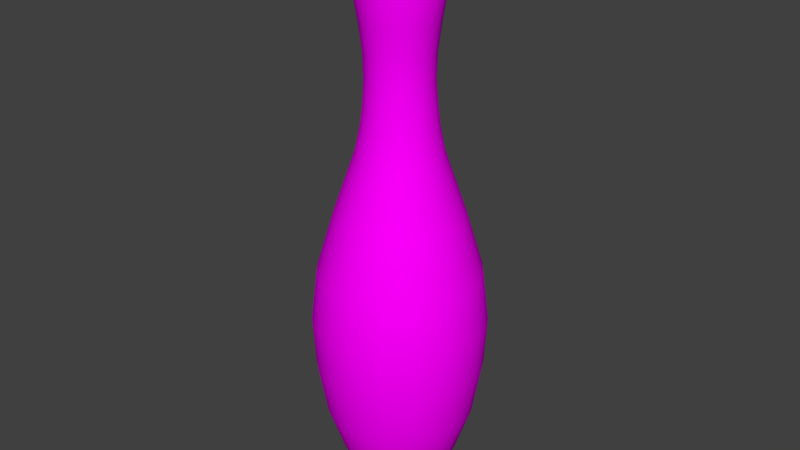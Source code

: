 # Source: Bowling_pin.blend  (saved by Blender 2.79.0; exported with 4.5.12 LTS)
import bpy
from mathutils import Matrix  # noqa: F401  (used for matrix-valued properties, if any)

bpy.ops.wm.read_factory_settings(use_empty=True)
scene = bpy.context.scene
scene.name = 'Scene'

# ---- collections
col_collection_1 = bpy.data.collections.new('Collection 1'); scene.collection.children.link(col_collection_1)

# ---- images (referenced by path relative to the original .blend; pixels are not part of the script)
import os
ASSET_DIR = os.environ.get("B2B_ASSET_DIR", "")  # directory of the original .blend (textures are referenced by path, not embedded)
HERE = os.path.dirname(os.path.abspath(__file__))  # packed textures are extracted next to this script under _unpacked/

def load_image(name, relpath, width, height, colorspace="sRGB"):
    """Load a texture the original file referenced (path relative to the .blend, or extracted next to this script)."""
    p = next((c for c in (os.path.join(HERE, relpath), os.path.join(ASSET_DIR, relpath)) if relpath and os.path.exists(c)), "")
    if p:
        img = bpy.data.images.load(p, check_existing=True)
        img.name = name
    else:  # same state as the original file: an image datablock whose file is absent (Cycles renders it pink)
        img = bpy.data.images.new(name, width, height)
        img.source = "FILE"
        img.filepath = "//" + (relpath or name)
    img.colorspace_settings.name = colorspace
    return img
img_pin_jpg = load_image('Pin.jpg', 'PinTexture.jpg', 1024, 1024, 'sRGB')

# ---- materials (node trees are filled in below, after node groups)
mat_material_003 = bpy.data.materials.new('Material.003')
mat_material_003.alpha_threshold = 0.0
mat_material_003.roughness = 0.5

# ---- material node trees
mat_material_003.use_nodes = True; mat_material_003.node_tree.nodes.clear()
_N = mat_material_003.node_tree.nodes; _L = mat_material_003.node_tree.links
n0 = _N.new('ShaderNodeOutputMaterial'); n0.name = 'Material Output'; n0.location = (300, 300)
n1 = _N.new('ShaderNodeBsdfDiffuse'); n1.name = 'Diffuse BSDF'; n1.location = (10, 300)
n2 = _N.new('ShaderNodeTexImage'); n2.name = 'Image Texture'; n2.location = (-180, 300)
n2.width = 140
n2.image = img_pin_jpg
_L.new(n1.outputs[0], n0.inputs[0])
_L.new(n2.outputs[0], n1.inputs[0])
n0.is_active_output = True

# ---- world
world_world = bpy.data.worlds.new('World'); scene.world = world_world
world_world.color = (0.05088, 0.05088, 0.05088)
world_world.use_sun_shadow = False
world_world.sun_shadow_jitter_overblur = 0.0
world_world.cycles.sampling_method = 'MANUAL'

# ---- meshes
me_cylinder = bpy.data.meshes.new('Cylinder')
me_cylinder.from_pydata([(1.066e-08, 0.8053, 1.886), (0.1571, 0.7898, 1.886), (0.3082, 0.744, 1.886), (0.4474, 0.6696, 1.886), (0.5694, 0.5694, 1.886), (0.6696, 0.4474, 1.886), (0.744, 0.3082, 1.886), (0.7898, 0.1571, 1.886), (0.8053, 1.17e-07, 1.886), (0.7898, -0.1571, 1.886), (0.744, -0.3082, 1.886), (0.6696, -0.4474, 1.886), (0.5694, -0.5694, 1.886), (0.4474, -0.6696, 1.886), (0.3082, -0.744, 1.886), (0.1571, -0.7898, 1.886), (-2.517e-07, -0.8053, 1.886), (-0.1571, -0.7898, 1.886), (-0.3082, -0.744, 1.886), (-0.4474, -0.6696, 1.886), (-0.5694, -0.5694, 1.886), (-0.6696, -0.4474, 1.886), (-0.744, -0.3082, 1.886), (-0.7898, -0.1571, 1.886), (-0.8053, 8.338e-07, 1.886), (-0.7898, 0.1571, 1.886), (-0.744, 0.3082, 1.886), (-0.6696, 0.4474, 1.886), (-0.5694, 0.5694, 1.886), (-0.4474, 0.6696, 1.886), (-0.3082, 0.744, 1.886), (-0.1571, 0.7898, 1.886), (1.424e-07, 0.3896, 3.504), (0.07601, 0.3821, 3.504), (0.1491, 0.36, 3.504), (0.2165, 0.324, 3.504), (0.2755, 0.2755, 3.504), (0.324, 0.2165, 3.504), (0.36, 0.1491, 3.504), (0.3821, 0.07601, 3.504), (0.3896, 2.138e-07, 3.504), (0.3821, -0.07601, 3.504), (0.36, -0.1491, 3.504), (0.324, -0.2165, 3.504), (0.2755, -0.2755, 3.504), (0.2165, -0.324, 3.504), (0.1491, -0.36, 3.504), (0.07601, -0.3821, 3.504), (1.549e-08, -0.3896, 3.504), (-0.07601, -0.3821, 3.504), (-0.1491, -0.36, 3.504), (-0.2165, -0.324, 3.504), (-0.2755, -0.2755, 3.504), (-0.324, -0.2165, 3.504), (-0.36, -0.1491, 3.504), (-0.3821, -0.07601, 3.504), (-0.3896, 5.606e-07, 3.504), (-0.3821, 0.07601, 3.504), (-0.36, 0.1491, 3.504), (-0.324, 0.2165, 3.504), (-0.2755, 0.2755, 3.504), (-0.2165, 0.324, 3.504), (-0.1491, 0.36, 3.504), (-0.07601, 0.3821, 3.504), (1.414e-07, 0.3039, 4.156), (0.05928, 0.298, 4.156), (0.1163, 0.2807, 4.156), (0.1688, 0.2526, 4.156), (0.2149, 0.2149, 4.156), (0.2526, 0.1688, 4.156), (0.2807, 0.1163, 4.156), (0.298, 0.05928, 4.156), (0.3039, 2.363e-07, 4.156), (0.298, -0.05928, 4.156), (0.2807, -0.1163, 4.156), (0.2526, -0.1688, 4.156), (0.2149, -0.2149, 4.156), (0.1688, -0.2526, 4.156), (0.1163, -0.2807, 4.156), (0.05928, -0.298, 4.156), (4.242e-08, -0.3039, 4.156), (-0.05928, -0.298, 4.156), (-0.1163, -0.2807, 4.156), (-0.1688, -0.2526, 4.156), (-0.2149, -0.2149, 4.156), (-0.2526, -0.1688, 4.156), (-0.2807, -0.1163, 4.156), (-0.298, -0.05928, 4.156), (-0.3039, 5.068e-07, 4.156), (-0.298, 0.05928, 4.156), (-0.2807, 0.1163, 4.156), (-0.2526, 0.1688, 4.156), (-0.2149, 0.2149, 4.156), (-0.1688, 0.2526, 4.156), (-0.1163, 0.2807, 4.156), (-0.05928, 0.298, 4.156), (2.781e-07, 0.3444, 4.656), (0.06718, 0.3377, 4.656), (0.1318, 0.3181, 4.656), (0.1913, 0.2863, 4.656), (0.2435, 0.2435, 4.656), (0.2863, 0.1913, 4.656), (0.3181, 0.1318, 4.656), (0.3377, 0.06718, 4.656), (0.3444, 2.264e-07, 4.656), (0.3377, -0.06718, 4.656), (0.3181, -0.1318, 4.656), (0.2863, -0.1913, 4.656), (0.2435, -0.2435, 4.656), (0.1913, -0.2863, 4.656), (0.1318, -0.3181, 4.656), (0.06718, -0.3377, 4.656), (1.659e-07, -0.3444, 4.656), (-0.06718, -0.3377, 4.656), (-0.1318, -0.3181, 4.656), (-0.1913, -0.2863, 4.656), (-0.2435, -0.2435, 4.656), (-0.2863, -0.1913, 4.656), (-0.3181, -0.1318, 4.656), (-0.3377, -0.06718, 4.656), (-0.3444, 5.329e-07, 4.656), (-0.3377, 0.06718, 4.656), (-0.3181, 0.1318, 4.656), (-0.2863, 0.1913, 4.656), (-0.2435, 0.2435, 4.656), (-0.1913, 0.2863, 4.656), (-0.1318, 0.3181, 4.656), (-0.06718, 0.3377, 4.656), (2.983e-07, 0.3933, 5.293), (0.07673, 0.3857, 5.293), (0.1505, 0.3634, 5.293), (0.2185, 0.327, 5.293), (0.2781, 0.2781, 5.293), (0.327, 0.2185, 5.293), (0.3634, 0.1505, 5.293), (0.3857, 0.07673, 5.293), (0.3933, 2.147e-07, 5.293), (0.3857, -0.07673, 5.293), (0.3634, -0.1505, 5.293), (0.327, -0.2185, 5.293), (0.2781, -0.2781, 5.293), (0.2185, -0.327, 5.293), (0.1505, -0.3634, 5.293), (0.07673, -0.3857, 5.293), (1.701e-07, -0.3933, 5.293), (-0.07673, -0.3857, 5.293), (-0.1505, -0.3634, 5.293), (-0.2185, -0.327, 5.293), (-0.2781, -0.2781, 5.293), (-0.327, -0.2185, 5.293), (-0.3634, -0.1505, 5.293), (-0.3857, -0.07673, 5.293), (-0.3933, 5.648e-07, 5.293), (-0.3857, 0.07673, 5.293), (-0.3634, 0.1505, 5.293), (-0.327, 0.2185, 5.293), (-0.2781, 0.2781, 5.293), (-0.2185, 0.327, 5.293), (-0.1505, 0.3634, 5.293), (-0.07673, 0.3857, 5.293), (0.5722, -0.1138, 2.932), (0.539, -0.2233, 2.932), (-0.2233, -0.539, 2.932), (-0.3241, -0.4851, 2.932), (-0.4851, 0.3241, 2.932), (-0.4126, 0.4126, 2.932), (0.4851, 0.3241, 2.932), (0.539, 0.2233, 2.932), (0.2233, -0.539, 2.932), (0.1138, -0.5722, 2.932), (-0.5722, -0.1138, 2.932), (-0.5834, 6.867e-07, 2.932), (0.1138, 0.5722, 2.932), (0.2233, 0.539, 2.932), (0.4851, -0.3241, 2.932), (-0.4126, -0.4126, 2.932), (-0.3241, 0.4851, 2.932), (0.5722, 0.1138, 2.932), (-9.828e-08, -0.5834, 2.932), (-0.5722, 0.1138, 2.932), (0.3241, 0.4851, 2.932), (0.4126, -0.4126, 2.932), (-0.4851, -0.3241, 2.932), (-0.2233, 0.539, 2.932), (0.5834, 1.674e-07, 2.932), (-0.1138, -0.5722, 2.932), (-0.539, 0.2233, 2.932), (0.4126, 0.4126, 2.932), (0.3241, -0.4851, 2.932), (-0.539, -0.2233, 2.932), (-0.1138, 0.5722, 2.932), (9.183e-08, 0.5834, 2.932), (0.6907, -0.2861, 2.378), (-0.4153, -0.6216, 2.378), (-0.5286, 0.5286, 2.378), (0.6907, 0.2861, 2.378), (0.1458, -0.7332, 2.378), (-0.7476, 7.941e-07, 2.378), (0.2861, 0.6907, 2.378), (0.6216, -0.4153, 2.378), (-0.5286, -0.5286, 2.378), (-0.4153, 0.6216, 2.378), (0.7332, 0.1458, 2.378), (-1.991e-07, -0.7476, 2.378), (-0.7332, 0.1458, 2.378), (0.4153, 0.6216, 2.378), (0.5286, -0.5286, 2.378), (-0.6216, -0.4153, 2.378), (-0.2861, 0.6907, 2.378), (0.7476, 1.287e-07, 2.378), (-0.1458, -0.7332, 2.378), (-0.6907, 0.2861, 2.378), (0.5286, 0.5286, 2.378), (0.4153, -0.6216, 2.378), (-0.6907, -0.2861, 2.378), (-0.1458, 0.7332, 2.378), (0.7332, -0.1458, 2.378), (-0.2861, -0.6907, 2.378), (-0.6216, 0.4153, 2.378), (0.6216, 0.4153, 2.378), (0.2861, -0.6907, 2.378), (-0.7332, -0.1458, 2.378), (0.1458, 0.7332, 2.378), (4.454e-08, 0.7476, 2.378), (2.026e-08, 0.699, 0.9512), (0.1364, 0.6856, 0.9512), (0.2675, 0.6458, 0.9512), (0.3883, 0.5812, 0.9512), (0.4943, 0.4943, 0.9512), (0.5812, 0.3883, 0.9512), (0.6458, 0.2675, 0.9512), (0.6856, 0.1364, 0.9512), (0.699, 1.413e-07, 0.9512), (0.6856, -0.1364, 0.9512), (0.6458, -0.2675, 0.9512), (0.5812, -0.3883, 0.9512), (0.4943, -0.4943, 0.9512), (0.3883, -0.5812, 0.9512), (0.2675, -0.6458, 0.9512), (0.1364, -0.6856, 0.9512), (-2.075e-07, -0.699, 0.9512), (-0.1364, -0.6856, 0.9512), (-0.2675, -0.6458, 0.9512), (-0.3883, -0.5812, 0.9512), (-0.4943, -0.4943, 0.9512), (-0.5812, -0.3883, 0.9512), (-0.6458, -0.2675, 0.9512), (-0.6856, -0.1364, 0.9512), (-0.699, 7.635e-07, 0.9512), (-0.6856, 0.1364, 0.9512), (-0.6458, 0.2675, 0.9512), (-0.5812, 0.3883, 0.9512), (-0.4943, 0.4943, 0.9512), (-0.3883, 0.5812, 0.9512), (-0.2675, 0.6458, 0.9512), (-0.1364, 0.6856, 0.9512), (1.314e-08, 0.7782, 1.419), (0.1518, 0.7633, 1.419), (0.2978, 0.719, 1.419), (0.4323, 0.6471, 1.419), (0.5503, 0.5503, 1.419), (0.6471, 0.4323, 1.419), (0.719, 0.2978, 1.419), (0.7633, 0.1518, 1.419), (0.7782, 1.232e-07, 1.419), (0.7633, -0.1518, 1.419), (0.719, -0.2978, 1.419), (0.6471, -0.4323, 1.419), (0.5503, -0.5503, 1.419), (0.4323, -0.6471, 1.419), (0.2978, -0.719, 1.419), (0.1518, -0.7633, 1.419), (-2.404e-07, -0.7782, 1.419), (-0.1518, -0.7633, 1.419), (-0.2978, -0.719, 1.419), (-0.4323, -0.6471, 1.419), (-0.5503, -0.5503, 1.419), (-0.6471, -0.4323, 1.419), (-0.719, -0.2978, 1.419), (-0.7633, -0.1518, 1.419), (-0.7782, 8.159e-07, 1.419), (-0.7633, 0.1518, 1.419), (-0.719, 0.2978, 1.419), (-0.6471, 0.4324, 1.419), (-0.5503, 0.5503, 1.419), (-0.4323, 0.6471, 1.419), (-0.2978, 0.719, 1.419), (-0.1518, 0.7633, 1.419), (0.1058, 0.532, 0.4838), (0.2076, 0.5011, 0.4838), (0.3013, 0.451, 0.4838), (0.3835, 0.3835, 0.4838), (0.451, 0.3013, 0.4838), (0.5011, 0.2076, 0.4838), (0.532, 0.1058, 0.4838), (0.5424, 1.806e-07, 0.4838), (0.532, -0.1058, 0.4838), (0.5011, -0.2076, 0.4838), (0.451, -0.3013, 0.4838), (0.3835, -0.3835, 0.4838), (0.3013, -0.451, 0.4838), (0.2076, -0.5011, 0.4838), (0.1058, -0.532, 0.4838), (-1.454e-07, -0.5424, 0.4838), (-0.1058, -0.532, 0.4838), (-0.2076, -0.5011, 0.4838), (-0.3013, -0.451, 0.4838), (-0.3835, -0.3835, 0.4838), (-0.451, -0.3013, 0.4838), (-0.5011, -0.2076, 0.4838), (-0.532, -0.1058, 0.4838), (-0.5424, 6.634e-07, 0.4838), (-0.532, 0.1058, 0.4838), (-0.5011, 0.2076, 0.4838), (-0.451, 0.3013, 0.4838), (-0.3835, 0.3835, 0.4838), (-0.3013, 0.451, 0.4838), (-0.2076, 0.5011, 0.4838), (-0.1058, 0.532, 0.4838), (3.138e-08, 0.5424, 0.4838), (0.1814, -0.2667, 3.928), (0.126, -0.2963, 3.928), (0.003259, 0.3207, 3.928), (0.06582, 0.3145, 3.928), (-0.2634, 0.1782, 3.928), (-0.2235, 0.2268, 3.928), (0.06582, -0.3145, 3.928), (0.126, 0.2963, 3.928), (-0.1749, 0.2667, 3.928), (0.003259, -0.3207, 3.928), (0.1814, 0.2667, 3.928), (-0.1195, 0.2963, 3.928), (-0.05931, -0.3145, 3.928), (0.23, 0.2268, 3.928), (-0.05931, 0.3145, 3.928), (-0.1195, -0.2963, 3.928), (0.2699, 0.1782, 3.928), (-0.1749, -0.2667, 3.928), (0.2995, 0.1227, 3.928), (-0.2235, -0.2268, 3.928), (0.3178, 0.06257, 3.928), (-0.2634, -0.1782, 3.928), (0.324, 2.184e-07, 3.928), (-0.293, -0.1227, 3.928), (0.3178, -0.06257, 3.928), (-0.3113, -0.06257, 3.928), (0.2995, -0.1227, 3.928), (-0.3174, 5.039e-07, 3.928), (0.2699, -0.1782, 3.928), (-0.3113, 0.06257, 3.928), (0.23, -0.2268, 3.928), (-0.293, 0.1227, 3.928), (1.099e-07, -0.3115, 4.406), (-0.06077, -0.3055, 4.406), (0.1731, 0.259, 4.406), (0.2203, 0.2203, 4.406), (-0.1192, 0.2878, 4.406), (-0.06077, 0.3055, 4.406), (-0.1192, -0.2878, 4.406), (0.259, 0.1731, 4.406), (2.114e-07, 0.3115, 4.406), (-0.1731, -0.259, 4.406), (0.2878, 0.1192, 4.406), (-0.2203, -0.2203, 4.406), (0.3055, 0.06077, 4.406), (-0.259, -0.1731, 4.406), (0.3115, 2.345e-07, 4.406), (-0.2878, -0.1192, 4.406), (0.3055, -0.06077, 4.406), (-0.3055, -0.06077, 4.406), (0.2878, -0.1192, 4.406), (-0.3115, 5.118e-07, 4.406), (0.259, -0.1731, 4.406), (-0.3055, 0.06077, 4.406), (0.2203, -0.2203, 4.406), (-0.2878, 0.1192, 4.406), (0.1731, -0.259, 4.406), (-0.259, 0.1731, 4.406), (0.1192, -0.2878, 4.406), (0.06077, 0.3055, 4.406), (-0.2203, 0.2203, 4.406), (0.06077, -0.3055, 4.406), (0.1192, 0.2878, 4.406), (-0.1731, 0.259, 4.406), (-0.2223, -0.3327, 4.993), (-0.2829, -0.2829, 4.993), (0.3697, 0.1531, 4.993), (0.3925, 0.07807, 4.993), (-0.3327, -0.2223, 4.993), (0.4001, 2.115e-07, 4.993), (-0.3697, -0.1531, 4.993), (0.3925, -0.07806, 4.993), (-0.3925, -0.07806, 4.993), (0.3697, -0.1531, 4.993), (-0.4001, 5.677e-07, 4.993), (0.3327, -0.2223, 4.993), (-0.3925, 0.07807, 4.993), (0.2829, -0.2829, 4.993), (-0.3697, 0.1531, 4.993), (0.2223, -0.3327, 4.993), (-0.3327, 0.2223, 4.993), (0.1531, -0.3697, 4.993), (2.833e-07, 0.4001, 4.993), (0.07807, 0.3925, 4.993), (-0.2829, 0.2829, 4.993), (0.07807, -0.3925, 4.993), (0.1531, 0.3697, 4.993), (-0.2223, 0.3327, 4.993), (1.529e-07, -0.4001, 4.993), (0.2223, 0.3327, 4.993), (-0.1531, 0.3697, 4.993), (-0.07806, -0.3925, 4.993), (0.2829, 0.2829, 4.993), (-0.07806, 0.3925, 4.993), (-0.1531, -0.3697, 4.993), (0.3327, 0.2223, 4.993), (0.1325, -0.3154, 3.749), (0.06849, 0.3348, 3.749), (-0.2395, 0.2414, 3.749), (0.06849, -0.3348, 3.749), (0.1325, 0.3154, 3.749), (-0.1878, 0.2839, 3.749), (0.001884, -0.3414, 3.749), (0.1915, 0.2839, 3.749), (-0.1288, 0.3154, 3.749), (-0.06472, -0.3348, 3.749), (0.2433, 0.2414, 3.749), (-0.06472, 0.3348, 3.749), (-0.1288, -0.3154, 3.749), (0.2857, 0.1897, 3.749), (-0.1878, -0.2839, 3.749), (0.3173, 0.1306, 3.749), (-0.2395, -0.2414, 3.749), (0.3367, 0.0666, 3.749), (-0.282, -0.1897, 3.749), (0.3433, 2.186e-07, 3.749), (-0.3135, -0.1306, 3.749), (0.3367, -0.0666, 3.749), (-0.3329, -0.0666, 3.749), (0.3173, -0.1306, 3.749), (-0.3395, 5.225e-07, 3.749), (0.2857, -0.1897, 3.749), (-0.3329, 0.0666, 3.749), (0.2433, -0.2414, 3.749), (-0.3135, 0.1306, 3.749), (0.1915, -0.2839, 3.749), (0.001884, 0.3414, 3.749), (-0.282, 0.1897, 3.749), (3.199e-07, 0.3564, 5.386), (0.06953, 0.3496, 5.386), (0.1364, 0.3293, 5.386), (0.198, 0.2963, 5.386), (0.252, 0.252, 5.386), (0.2963, 0.198, 5.386), (0.3293, 0.1364, 5.386), (0.3496, 0.06953, 5.386), (0.3564, 2.234e-07, 5.386), (0.3496, -0.06953, 5.386), (0.3293, -0.1364, 5.386), (0.2963, -0.198, 5.386), (0.252, -0.252, 5.386), (0.198, -0.2963, 5.386), (0.1364, -0.3293, 5.386), (0.06953, -0.3496, 5.386), (2.037e-07, -0.3564, 5.386), (-0.06953, -0.3496, 5.386), (-0.1364, -0.3293, 5.386), (-0.198, -0.2963, 5.386), (-0.252, -0.252, 5.386), (-0.2963, -0.198, 5.386), (-0.3293, -0.1364, 5.386), (-0.3496, -0.06953, 5.386), (-0.3564, 5.406e-07, 5.386), (-0.3496, 0.06953, 5.386), (-0.3293, 0.1364, 5.386), (-0.2963, 0.198, 5.386), (-0.252, 0.252, 5.386), (-0.198, 0.2963, 5.386), (-0.1364, 0.3293, 5.386), (-0.06953, 0.3496, 5.386), (3.111e-07, 0.2759, 5.477), (0.05382, 0.2706, 5.477), (0.1056, 0.2549, 5.477), (0.1533, 0.2294, 5.477), (0.1951, 0.1951, 5.477), (0.2294, 0.1533, 5.477), (0.2549, 0.1056, 5.477), (0.2706, 0.05382, 5.477), (0.2759, 2.447e-07, 5.477), (0.2706, -0.05382, 5.477), (0.2549, -0.1056, 5.477), (0.2294, -0.1533, 5.477), (0.1951, -0.1951, 5.477), (0.1533, -0.2294, 5.477), (0.1056, -0.2549, 5.477), (0.05382, -0.2706, 5.477), (2.212e-07, -0.2759, 5.477), (-0.05382, -0.2706, 5.477), (-0.1056, -0.2549, 5.477), (-0.1533, -0.2294, 5.477), (-0.1951, -0.1951, 5.477), (-0.2294, -0.1533, 5.477), (-0.2549, -0.1056, 5.477), (-0.2706, -0.05382, 5.477), (-0.2759, 4.902e-07, 5.477), (-0.2706, 0.05382, 5.477), (-0.2549, 0.1056, 5.477), (-0.2294, 0.1533, 5.477), (-0.1951, 0.1951, 5.477), (-0.1533, 0.2294, 5.477), (-0.1056, 0.2549, 5.477), (-0.05382, 0.2706, 5.477), (0.000226, 0.001346, 5.58), (0.02998, 0.1507, 5.544), (3.039e-07, 0.1537, 5.544), (0.05881, 0.142, 5.544), (0.08537, 0.1278, 5.544), (0.1087, 0.1087, 5.544), (0.1278, 0.08537, 5.544), (0.142, 0.05881, 5.544), (0.1507, 0.02998, 5.544), (0.1537, 2.753e-07, 5.544), (0.1507, -0.02998, 5.544), (0.142, -0.05881, 5.544), (0.1278, -0.08537, 5.544), (0.1087, -0.1087, 5.544), (0.08537, -0.1278, 5.544), (0.05881, -0.142, 5.544), (0.02998, -0.1507, 5.544), (2.539e-07, -0.1537, 5.544), (-0.02998, -0.1507, 5.544), (-0.05881, -0.142, 5.544), (-0.08537, -0.1278, 5.544), (-0.1087, -0.1087, 5.544), (-0.1278, -0.08537, 5.544), (-0.142, -0.05881, 5.544), (-0.1507, -0.02998, 5.544), (-0.1537, 4.121e-07, 5.544), (-0.1507, 0.02998, 5.544), (-0.142, 0.05881, 5.544), (-0.1278, 0.08537, 5.544), (-0.1087, 0.1087, 5.544), (-0.08537, 0.1278, 5.544), (-0.05881, 0.142, 5.544), (-0.02998, 0.1507, 5.544), (2.557e-08, 0.1403, 0.01649), (0.02738, 0.1376, 0.01649), (0.0537, 0.1296, 0.01649), (0.07796, 0.1167, 0.01649), (0.09923, 0.09923, 0.01649), (0.1167, 0.07796, 0.01649), (0.1296, 0.0537, 0.01649), (0.1376, 0.02738, 0.01649), (0.1403, 1.659e-07, 0.01649), (0.1376, -0.02738, 0.01649), (0.1296, -0.0537, 0.01649), (0.1167, -0.07796, 0.01649), (0.09923, -0.09923, 0.01649), (0.07796, -0.1167, 0.01649), (0.0537, -0.1296, 0.01649), (0.02738, -0.1376, 0.01649), (6.907e-08, -0.1403, 0.01649), (-0.02738, -0.1376, 0.01649), (-0.0537, -0.1296, 0.01649), (-0.07796, -0.1167, 0.01649), (-0.09923, -0.09923, 0.01649), (-0.1167, -0.07796, 0.01649), (-0.1296, -0.0537, 0.01649), (-0.1376, -0.02738, 0.01649), (-0.1403, 3.472e-07, 0.01649), (-0.1376, 0.02738, 0.01649), (-0.1296, 0.0537, 0.01649), (-0.1167, 0.07796, 0.01649), (-0.09923, 0.09923, 0.01649), (-0.07796, 0.1167, 0.01649), (-0.0537, 0.1296, 0.01649), (-0.02738, 0.1376, 0.01649), (4.703e-08, 0.2912, 0.01649), (0.05682, 0.2856, 0.01649), (0.1115, 0.2691, 0.01649), (0.1618, 0.2422, 0.01649), (0.2059, 0.2059, 0.01649), (0.2422, 0.1618, 0.01649), (0.2691, 0.1115, 0.01649), (0.2856, 0.05682, 0.01649), (0.2912, 2.444e-07, 0.01649), (0.2856, -0.05682, 0.01649), (0.2691, -0.1115, 0.01649), (0.2422, -0.1618, 0.01649), (0.2059, -0.2059, 0.01649), (0.1618, -0.2422, 0.01649), (0.1115, -0.2691, 0.01649), (0.05682, -0.2856, 0.01649), (-4.787e-08, -0.2912, 0.01649), (-0.05682, -0.2856, 0.01649), (-0.1115, -0.2691, 0.01649), (-0.1618, -0.2422, 0.01649), (-0.2059, -0.2059, 0.01649), (-0.2422, -0.1618, 0.01649), (-0.2691, -0.1115, 0.01649), (-0.2856, -0.05682, 0.01649), (-0.2912, 5.037e-07, 0.01649), (-0.2856, 0.05682, 0.01649), (-0.2691, 0.1115, 0.01649), (-0.2422, 0.1618, 0.01649), (-0.2059, 0.2059, 0.01649), (-0.1618, 0.2422, 0.01649), (-0.1115, 0.2691, 0.01649), (-0.05682, 0.2856, 0.01649)], [], [(256, 0, 1, 257), (257, 1, 2, 258), (258, 2, 3, 259), (259, 3, 4, 260), (260, 4, 5, 261), (261, 5, 6, 262), (262, 6, 7, 263), (263, 7, 8, 264), (264, 8, 9, 265), (265, 9, 10, 266), (266, 10, 11, 267), (267, 11, 12, 268), (268, 12, 13, 269), (269, 13, 14, 270), (270, 14, 15, 271), (271, 15, 16, 272), (272, 16, 17, 273), (273, 17, 18, 274), (274, 18, 19, 275), (275, 19, 20, 276), (276, 20, 21, 277), (277, 21, 22, 278), (278, 22, 23, 279), (279, 23, 24, 280), (280, 24, 25, 281), (281, 25, 26, 282), (282, 26, 27, 283), (283, 27, 28, 284), (284, 28, 29, 285), (285, 29, 30, 286), (161, 160, 41, 42), (286, 30, 31, 287), (287, 31, 0, 256), (321, 320, 77, 78), (163, 162, 50, 51), (165, 164, 59, 60), (167, 166, 37, 38), (169, 168, 46, 47), (171, 170, 55, 56), (173, 172, 33, 34), (174, 161, 42, 43), (175, 163, 51, 52), (176, 165, 60, 61), (177, 167, 38, 39), (178, 169, 47, 48), (179, 171, 56, 57), (180, 173, 34, 35), (181, 174, 43, 44), (182, 175, 52, 53), (183, 176, 61, 62), (184, 177, 39, 40), (185, 178, 48, 49), (186, 179, 57, 58), (187, 180, 35, 36), (188, 181, 44, 45), (189, 182, 53, 54), (190, 183, 62, 63), (160, 184, 40, 41), (162, 185, 49, 50), (164, 186, 58, 59), (166, 187, 36, 37), (168, 188, 45, 46), (170, 189, 54, 55), (172, 191, 32, 33), (191, 190, 63, 32), (353, 352, 112, 113), (323, 322, 64, 65), (325, 324, 91, 92), (326, 321, 78, 79), (327, 323, 65, 66), (328, 325, 92, 93), (329, 326, 79, 80), (330, 327, 66, 67), (331, 328, 93, 94), (332, 329, 80, 81), (333, 330, 67, 68), (334, 331, 94, 95), (335, 332, 81, 82), (336, 333, 68, 69), (322, 334, 95, 64), (337, 335, 82, 83), (338, 336, 69, 70), (339, 337, 83, 84), (340, 338, 70, 71), (341, 339, 84, 85), (342, 340, 71, 72), (343, 341, 85, 86), (344, 342, 72, 73), (345, 343, 86, 87), (346, 344, 73, 74), (347, 345, 87, 88), (348, 346, 74, 75), (349, 347, 88, 89), (350, 348, 75, 76), (351, 349, 89, 90), (320, 350, 76, 77), (324, 351, 90, 91), (385, 384, 147, 148), (355, 354, 99, 100), (357, 356, 126, 127), (358, 353, 113, 114), (359, 355, 100, 101), (360, 357, 127, 96), (361, 358, 114, 115), (362, 359, 101, 102), (363, 361, 115, 116), (364, 362, 102, 103), (365, 363, 116, 117), (366, 364, 103, 104), (367, 365, 117, 118), (368, 366, 104, 105), (369, 367, 118, 119), (370, 368, 105, 106), (371, 369, 119, 120), (372, 370, 106, 107), (373, 371, 120, 121), (374, 372, 107, 108), (375, 373, 121, 122), (376, 374, 108, 109), (377, 375, 122, 123), (378, 376, 109, 110), (379, 360, 96, 97), (380, 377, 123, 124), (381, 378, 110, 111), (382, 379, 97, 98), (383, 380, 124, 125), (352, 381, 111, 112), (354, 382, 98, 99), (356, 383, 125, 126), (151, 150, 470, 471), (387, 386, 134, 135), (388, 385, 148, 149), (389, 387, 135, 136), (390, 388, 149, 150), (391, 389, 136, 137), (392, 390, 150, 151), (393, 391, 137, 138), (394, 392, 151, 152), (395, 393, 138, 139), (396, 394, 152, 153), (397, 395, 139, 140), (398, 396, 153, 154), (399, 397, 140, 141), (400, 398, 154, 155), (401, 399, 141, 142), (403, 402, 128, 129), (404, 400, 155, 156), (405, 401, 142, 143), (406, 403, 129, 130), (407, 404, 156, 157), (408, 405, 143, 144), (409, 406, 130, 131), (410, 407, 157, 158), (411, 408, 144, 145), (412, 409, 131, 132), (413, 410, 158, 159), (414, 411, 145, 146), (415, 412, 132, 133), (402, 413, 159, 128), (384, 414, 146, 147), (386, 415, 133, 134), (223, 215, 190, 191), (222, 223, 191, 172), (221, 214, 189, 170), (220, 213, 188, 168), (219, 212, 187, 166), (218, 211, 186, 164), (217, 210, 185, 162), (216, 209, 184, 160), (215, 208, 183, 190), (214, 207, 182, 189), (213, 206, 181, 188), (212, 205, 180, 187), (211, 204, 179, 186), (210, 203, 178, 185), (209, 202, 177, 184), (208, 201, 176, 183), (207, 200, 175, 182), (206, 199, 174, 181), (205, 198, 173, 180), (204, 197, 171, 179), (203, 196, 169, 178), (202, 195, 167, 177), (201, 194, 165, 176), (200, 193, 163, 175), (199, 192, 161, 174), (198, 222, 172, 173), (197, 221, 170, 171), (196, 220, 168, 169), (195, 219, 166, 167), (194, 218, 164, 165), (193, 217, 162, 163), (192, 216, 160, 161), (10, 9, 216, 192), (19, 18, 217, 193), (28, 27, 218, 194), (6, 5, 219, 195), (15, 14, 220, 196), (24, 23, 221, 197), (2, 1, 222, 198), (11, 10, 192, 199), (20, 19, 193, 200), (29, 28, 194, 201), (7, 6, 195, 202), (16, 15, 196, 203), (25, 24, 197, 204), (3, 2, 198, 205), (12, 11, 199, 206), (21, 20, 200, 207), (30, 29, 201, 208), (8, 7, 202, 209), (17, 16, 203, 210), (26, 25, 204, 211), (4, 3, 205, 212), (13, 12, 206, 213), (22, 21, 207, 214), (31, 30, 208, 215), (9, 8, 209, 216), (18, 17, 210, 217), (27, 26, 211, 218), (5, 4, 212, 219), (14, 13, 213, 220), (23, 22, 214, 221), (1, 0, 223, 222), (0, 31, 215, 223), (318, 255, 224, 319), (317, 254, 255, 318), (316, 253, 254, 317), (315, 252, 253, 316), (314, 251, 252, 315), (313, 250, 251, 314), (312, 249, 250, 313), (311, 248, 249, 312), (310, 247, 248, 311), (309, 246, 247, 310), (308, 245, 246, 309), (307, 244, 245, 308), (306, 243, 244, 307), (305, 242, 243, 306), (304, 241, 242, 305), (303, 240, 241, 304), (302, 239, 240, 303), (301, 238, 239, 302), (300, 237, 238, 301), (299, 236, 237, 300), (298, 235, 236, 299), (297, 234, 235, 298), (296, 233, 234, 297), (295, 232, 233, 296), (294, 231, 232, 295), (293, 230, 231, 294), (292, 229, 230, 293), (291, 228, 229, 292), (290, 227, 228, 291), (289, 226, 227, 290), (288, 225, 226, 289), (319, 224, 225, 288), (255, 287, 256, 224), (254, 286, 287, 255), (253, 285, 286, 254), (252, 284, 285, 253), (251, 283, 284, 252), (250, 282, 283, 251), (249, 281, 282, 250), (248, 280, 281, 249), (247, 279, 280, 248), (246, 278, 279, 247), (245, 277, 278, 246), (244, 276, 277, 245), (243, 275, 276, 244), (242, 274, 275, 243), (241, 273, 274, 242), (240, 272, 273, 241), (239, 271, 272, 240), (238, 270, 271, 239), (237, 269, 270, 238), (236, 268, 269, 237), (235, 267, 268, 236), (234, 266, 267, 235), (233, 265, 266, 234), (232, 264, 265, 233), (231, 263, 264, 232), (230, 262, 263, 231), (229, 261, 262, 230), (228, 260, 261, 229), (227, 259, 260, 228), (226, 258, 259, 227), (225, 257, 258, 226), (224, 256, 257, 225), (577, 319, 288, 578), (578, 288, 289, 579), (579, 289, 290, 580), (580, 290, 291, 581), (581, 291, 292, 582), (582, 292, 293, 583), (583, 293, 294, 584), (584, 294, 295, 585), (585, 295, 296, 586), (586, 296, 297, 587), (587, 297, 298, 588), (588, 298, 299, 589), (589, 299, 300, 590), (590, 300, 301, 591), (591, 301, 302, 592), (592, 302, 303, 593), (593, 303, 304, 594), (594, 304, 305, 595), (595, 305, 306, 596), (596, 306, 307, 597), (597, 307, 308, 598), (598, 308, 309, 599), (599, 309, 310, 600), (600, 310, 311, 601), (601, 311, 312, 602), (602, 312, 313, 603), (603, 313, 314, 604), (604, 314, 315, 605), (605, 315, 316, 606), (606, 316, 317, 607), (607, 317, 318, 608), (608, 318, 319, 577), (447, 444, 351, 324), (445, 443, 350, 320), (444, 442, 349, 351), (443, 441, 348, 350), (442, 440, 347, 349), (441, 439, 346, 348), (440, 438, 345, 347), (439, 437, 344, 346), (438, 436, 343, 345), (437, 435, 342, 344), (436, 434, 341, 343), (435, 433, 340, 342), (434, 432, 339, 341), (433, 431, 338, 340), (432, 430, 337, 339), (431, 429, 336, 338), (430, 428, 335, 337), (446, 427, 334, 322), (429, 426, 333, 336), (428, 425, 332, 335), (427, 424, 331, 334), (426, 423, 330, 333), (425, 422, 329, 332), (424, 421, 328, 331), (423, 420, 327, 330), (422, 419, 326, 329), (421, 418, 325, 328), (420, 417, 323, 327), (419, 416, 321, 326), (418, 447, 324, 325), (417, 446, 322, 323), (416, 445, 320, 321), (94, 93, 383, 356), (67, 66, 382, 354), (80, 79, 381, 352), (93, 92, 380, 383), (66, 65, 379, 382), (79, 78, 378, 381), (92, 91, 377, 380), (65, 64, 360, 379), (78, 77, 376, 378), (91, 90, 375, 377), (77, 76, 374, 376), (90, 89, 373, 375), (76, 75, 372, 374), (89, 88, 371, 373), (75, 74, 370, 372), (88, 87, 369, 371), (74, 73, 368, 370), (87, 86, 367, 369), (73, 72, 366, 368), (86, 85, 365, 367), (72, 71, 364, 366), (85, 84, 363, 365), (71, 70, 362, 364), (84, 83, 361, 363), (70, 69, 359, 362), (83, 82, 358, 361), (64, 95, 357, 360), (69, 68, 355, 359), (82, 81, 353, 358), (95, 94, 356, 357), (68, 67, 354, 355), (81, 80, 352, 353), (102, 101, 415, 386), (115, 114, 414, 384), (96, 127, 413, 402), (101, 100, 412, 415), (114, 113, 411, 414), (127, 126, 410, 413), (100, 99, 409, 412), (113, 112, 408, 411), (126, 125, 407, 410), (99, 98, 406, 409), (112, 111, 405, 408), (125, 124, 404, 407), (98, 97, 403, 406), (111, 110, 401, 405), (124, 123, 400, 404), (97, 96, 402, 403), (110, 109, 399, 401), (123, 122, 398, 400), (109, 108, 397, 399), (122, 121, 396, 398), (108, 107, 395, 397), (121, 120, 394, 396), (107, 106, 393, 395), (120, 119, 392, 394), (106, 105, 391, 393), (119, 118, 390, 392), (105, 104, 389, 391), (118, 117, 388, 390), (104, 103, 387, 389), (117, 116, 385, 388), (103, 102, 386, 387), (116, 115, 384, 385), (46, 45, 445, 416), (33, 32, 446, 417), (60, 59, 447, 418), (47, 46, 416, 419), (34, 33, 417, 420), (61, 60, 418, 421), (48, 47, 419, 422), (35, 34, 420, 423), (62, 61, 421, 424), (49, 48, 422, 425), (36, 35, 423, 426), (63, 62, 424, 427), (50, 49, 425, 428), (37, 36, 426, 429), (32, 63, 427, 446), (51, 50, 428, 430), (38, 37, 429, 431), (52, 51, 430, 432), (39, 38, 431, 433), (53, 52, 432, 434), (40, 39, 433, 435), (54, 53, 434, 436), (41, 40, 435, 437), (55, 54, 436, 438), (42, 41, 437, 439), (56, 55, 438, 440), (43, 42, 439, 441), (57, 56, 440, 442), (44, 43, 441, 443), (58, 57, 442, 444), (45, 44, 443, 445), (59, 58, 444, 447), (461, 460, 492, 493), (138, 137, 457, 458), (152, 151, 471, 472), (139, 138, 458, 459), (153, 152, 472, 473), (140, 139, 459, 460), (154, 153, 473, 474), (141, 140, 460, 461), (155, 154, 474, 475), (142, 141, 461, 462), (129, 128, 448, 449), (156, 155, 475, 476), (143, 142, 462, 463), (130, 129, 449, 450), (157, 156, 476, 477), (144, 143, 463, 464), (131, 130, 450, 451), (158, 157, 477, 478), (145, 144, 464, 465), (132, 131, 451, 452), (159, 158, 478, 479), (146, 145, 465, 466), (133, 132, 452, 453), (128, 159, 479, 448), (147, 146, 466, 467), (134, 133, 453, 454), (148, 147, 467, 468), (135, 134, 454, 455), (149, 148, 468, 469), (136, 135, 455, 456), (150, 149, 469, 470), (137, 136, 456, 457), (496, 495, 528, 529), (475, 474, 506, 507), (462, 461, 493, 494), (449, 448, 480, 481), (476, 475, 507, 508), (463, 462, 494, 495), (450, 449, 481, 482), (477, 476, 508, 509), (464, 463, 495, 496), (451, 450, 482, 483), (478, 477, 509, 510), (465, 464, 496, 497), (452, 451, 483, 484), (479, 478, 510, 511), (466, 465, 497, 498), (453, 452, 484, 485), (448, 479, 511, 480), (467, 466, 498, 499), (454, 453, 485, 486), (468, 467, 499, 500), (455, 454, 486, 487), (469, 468, 500, 501), (456, 455, 487, 488), (470, 469, 501, 502), (457, 456, 488, 489), (471, 470, 502, 503), (458, 457, 489, 490), (472, 471, 503, 504), (459, 458, 490, 491), (473, 472, 504, 505), (460, 459, 491, 492), (474, 473, 505, 506), (483, 482, 515, 516), (510, 509, 542, 543), (497, 496, 529, 530), (484, 483, 516, 517), (511, 510, 543, 544), (498, 497, 530, 531), (485, 484, 517, 518), (480, 511, 544, 514), (499, 498, 531, 532), (486, 485, 518, 519), (500, 499, 532, 533), (487, 486, 519, 520), (501, 500, 533, 534), (488, 487, 520, 521), (502, 501, 534, 535), (489, 488, 521, 522), (503, 502, 535, 536), (490, 489, 522, 523), (504, 503, 536, 537), (491, 490, 523, 524), (505, 504, 537, 538), (492, 491, 524, 525), (506, 505, 538, 539), (493, 492, 525, 526), (507, 506, 539, 540), (494, 493, 526, 527), (481, 480, 514, 513), (508, 507, 540, 541), (495, 494, 527, 528), (482, 481, 513, 515), (509, 508, 541, 542), (512, 513, 514), (512, 515, 513), (512, 516, 515), (512, 517, 516), (512, 518, 517), (512, 519, 518), (512, 520, 519), (512, 521, 520), (512, 522, 521), (512, 523, 522), (512, 524, 523), (512, 525, 524), (512, 526, 525), (512, 527, 526), (512, 528, 527), (512, 529, 528), (512, 530, 529), (512, 531, 530), (512, 532, 531), (512, 533, 532), (512, 534, 533), (512, 535, 534), (512, 536, 535), (512, 537, 536), (512, 538, 537), (512, 539, 538), (512, 540, 539), (512, 541, 540), (512, 542, 541), (512, 543, 542), (512, 544, 543), (512, 514, 544), (545, 546, 547, 548, 549, 550, 551, 552, 553, 554, 555, 556, 557, 558, 559, 560, 561, 562, 563, 564, 565, 566, 567, 568, 569, 570, 571, 572, 573, 574, 575, 576), (546, 545, 577, 578), (547, 546, 578, 579), (548, 547, 579, 580), (549, 548, 580, 581), (550, 549, 581, 582), (551, 550, 582, 583), (552, 551, 583, 584), (553, 552, 584, 585), (554, 553, 585, 586), (555, 554, 586, 587), (556, 555, 587, 588), (557, 556, 588, 589), (558, 557, 589, 590), (559, 558, 590, 591), (560, 559, 591, 592), (561, 560, 592, 593), (562, 561, 593, 594), (563, 562, 594, 595), (564, 563, 595, 596), (565, 564, 596, 597), (566, 565, 597, 598), (567, 566, 598, 599), (568, 567, 599, 600), (569, 568, 600, 601), (570, 569, 601, 602), (571, 570, 602, 603), (572, 571, 603, 604), (573, 572, 604, 605), (574, 573, 605, 606), (575, 574, 606, 607), (576, 575, 607, 608), (545, 576, 608, 577)])
me_cylinder.polygons.foreach_set('use_smooth', [True] * 609)
_uv = me_cylinder.uv_layers.new(name='UVMap')
_uv.uv.foreach_set('vector', [0.066, 0.2783, 0.06142, 0.3649, 0.03157, 0.3655, 0.03699, 0.2745, 0.03699, 0.2745, 0.03157, 0.3655, 0.0002494, 0.3663, 0.006526, 0.27, 0.441, 0.2727, 0.4479, 0.3715, 0.4152, 0.3701, 0.4101, 0.2775, 0.4101, 0.2775, 0.4152, 0.3701, 0.3846, 0.369, 0.3808, 0.2813, 0.3808, 0.2813, 0.3846, 0.369, 0.3555, 0.3682, 0.3527, 0.2843, 0.3527, 0.2843, 0.3555, 0.3682, 0.3277, 0.3676, 0.3257, 0.2865, 0.3257, 0.2865, 0.3277, 0.3676, 0.3007, 0.3671, 0.2994, 0.2882, 0.2994, 0.2882, 0.3007, 0.3671, 0.2743, 0.3667, 0.2737, 0.2893, 0.2737, 0.2893, 0.2743, 0.3667, 0.2484, 0.3664, 0.2484, 0.2899, 0.2484, 0.2899, 0.2484, 0.3664, 0.2226, 0.3662, 0.2233, 0.29, 0.2233, 0.29, 0.2226, 0.3662, 0.1969, 0.3661, 0.1981, 0.2897, 0.1981, 0.2897, 0.1969, 0.3661, 0.171, 0.366, 0.1729, 0.2888, 0.1729, 0.2888, 0.171, 0.366, 0.1448, 0.3661, 0.1473, 0.2875, 0.1473, 0.2875, 0.1448, 0.3661, 0.118, 0.3662, 0.1211, 0.2857, 0.1211, 0.2857, 0.118, 0.3662, 0.09045, 0.3664, 0.09427, 0.2833, 0.09427, 0.2833, 0.09045, 0.3664, 0.06188, 0.3669, 0.06646, 0.2802, 0.06646, 0.2802, 0.06188, 0.3669, 0.03203, 0.3675, 0.03745, 0.2765, 0.03745, 0.2765, 0.03203, 0.3675, 0.0007105, 0.3683, 0.006987, 0.2719, 0.4405, 0.2708, 0.4475, 0.3695, 0.4147, 0.3681, 0.4096, 0.2756, 0.4096, 0.2756, 0.4147, 0.3681, 0.3841, 0.3671, 0.3803, 0.2794, 0.3803, 0.2794, 0.3841, 0.3671, 0.3551, 0.3663, 0.3523, 0.2823, 0.3523, 0.2823, 0.3551, 0.3663, 0.3272, 0.3656, 0.3252, 0.2846, 0.3252, 0.2846, 0.3272, 0.3656, 0.3002, 0.3651, 0.2989, 0.2863, 0.2989, 0.2863, 0.3002, 0.3651, 0.2739, 0.3648, 0.2733, 0.2874, 0.2733, 0.2874, 0.2739, 0.3648, 0.2479, 0.3645, 0.2479, 0.288, 0.2479, 0.288, 0.2479, 0.3645, 0.2222, 0.3643, 0.2228, 0.2881, 0.2228, 0.2881, 0.2222, 0.3643, 0.1965, 0.3641, 0.1977, 0.2877, 0.1977, 0.2877, 0.1965, 0.3641, 0.1706, 0.3641, 0.1724, 0.2869, 0.1724, 0.2869, 0.1706, 0.3641, 0.1443, 0.3641, 0.1468, 0.2856, 0.1468, 0.2856, 0.1443, 0.3641, 0.1175, 0.3642, 0.1207, 0.2837, 0.2217, 0.549, 0.2426, 0.5496, 0.2362, 0.6646, 0.2213, 0.6642, 0.1207, 0.2837, 0.1175, 0.3642, 0.08998, 0.3645, 0.09381, 0.2813, 0.09381, 0.2813, 0.08998, 0.3645, 0.06142, 0.3649, 0.066, 0.2783, 0.6064, 0.2036, 0.6178, 0.2029, 0.6195, 0.2446, 0.6086, 0.2453, 0.3683, 0.5721, 0.3894, 0.5804, 0.3371, 0.688, 0.3232, 0.6818, 0.1794, 0.5487, 0.2003, 0.5474, 0.2059, 0.6627, 0.1909, 0.6638, 0.3054, 0.5569, 0.3265, 0.5614, 0.2952, 0.674, 0.2806, 0.6705, 0.1164, 0.5603, 0.1377, 0.556, 0.1617, 0.6706, 0.147, 0.6742, 0.263, 0.5491, 0.284, 0.5516, 0.2655, 0.6657, 0.2506, 0.6638, 0.05171, 0.5784, 0.0732, 0.5704, 0.1178, 0.6819, 0.1037, 0.688, 0.2008, 0.5494, 0.2217, 0.549, 0.2213, 0.6642, 0.2063, 0.6646, 0.3472, 0.5652, 0.3683, 0.5721, 0.3232, 0.6818, 0.3091, 0.6765, 0.1583, 0.5509, 0.1794, 0.5487, 0.1909, 0.6638, 0.176, 0.6658, 0.2844, 0.5535, 0.3054, 0.5569, 0.2806, 0.6705, 0.2659, 0.6677, 0.09511, 0.5657, 0.1164, 0.5603, 0.147, 0.6742, 0.1325, 0.6786, 0.2421, 0.5476, 0.263, 0.5491, 0.2506, 0.6638, 0.2358, 0.6626, 0.3688, 0.574, 0.3898, 0.5824, 0.3375, 0.69, 0.3237, 0.6838, 0.1798, 0.5506, 0.2008, 0.5494, 0.2063, 0.6646, 0.1914, 0.6658, 0.326, 0.5595, 0.3472, 0.5652, 0.3091, 0.6765, 0.2947, 0.6721, 0.1372, 0.5541, 0.1583, 0.5509, 0.176, 0.6658, 0.1612, 0.6686, 0.2635, 0.5511, 0.2844, 0.5535, 0.2659, 0.6677, 0.2511, 0.6657, 0.07366, 0.5723, 0.09511, 0.5657, 0.1325, 0.6786, 0.1182, 0.6839, 0.2212, 0.5471, 0.2421, 0.5476, 0.2358, 0.6626, 0.2208, 0.6622, 0.3476, 0.5671, 0.3688, 0.574, 0.3237, 0.6838, 0.3096, 0.6785, 0.1588, 0.5528, 0.1798, 0.5506, 0.1914, 0.6658, 0.1765, 0.6678, 0.305, 0.555, 0.326, 0.5595, 0.2947, 0.6721, 0.2802, 0.6685, 0.116, 0.5583, 0.1372, 0.5541, 0.1612, 0.6686, 0.1466, 0.6722, 0.2426, 0.5496, 0.2635, 0.5511, 0.2511, 0.6657, 0.2362, 0.6646, 0.05217, 0.5804, 0.07366, 0.5723, 0.1182, 0.6839, 0.1042, 0.69, 0.2003, 0.5474, 0.2212, 0.5471, 0.2208, 0.6622, 0.2059, 0.6627, 0.3265, 0.5614, 0.3476, 0.5671, 0.3096, 0.6785, 0.2952, 0.674, 0.1377, 0.556, 0.1588, 0.5528, 0.1765, 0.6678, 0.1617, 0.6706, 0.284, 0.5516, 0.305, 0.555, 0.2802, 0.6685, 0.2655, 0.6657, 0.0732, 0.5704, 0.09465, 0.5637, 0.1321, 0.6766, 0.1178, 0.6819, 0.09465, 0.5637, 0.116, 0.5583, 0.1466, 0.6722, 0.1321, 0.6766, 0.09515, 0.7375, 0.1056, 0.7441, 0.07886, 0.7864, 0.0676, 0.7795, 0.7312, 0.3088, 0.7198, 0.3098, 0.716, 0.2682, 0.7268, 0.2673, 0.674, 0.312, 0.6625, 0.3122, 0.6618, 0.2705, 0.6726, 0.2703, 0.5949, 0.2045, 0.6064, 0.2036, 0.6086, 0.2453, 0.5978, 0.2461, 0.7426, 0.3077, 0.7312, 0.3088, 0.7268, 0.2673, 0.7376, 0.2663, 0.6854, 0.3117, 0.674, 0.312, 0.6726, 0.2703, 0.6835, 0.27, 0.5835, 0.2055, 0.5949, 0.2045, 0.5978, 0.2461, 0.587, 0.2471, 0.7322, 0.2066, 0.7436, 0.208, 0.7387, 0.2495, 0.7279, 0.2481, 0.6969, 0.3112, 0.6854, 0.3117, 0.6835, 0.27, 0.6943, 0.2696, 0.5721, 0.2067, 0.5835, 0.2055, 0.587, 0.2471, 0.5762, 0.2482, 0.7208, 0.2054, 0.7322, 0.2066, 0.7279, 0.2481, 0.7171, 0.247, 0.7083, 0.3106, 0.6969, 0.3112, 0.6943, 0.2696, 0.7052, 0.269, 0.5608, 0.208, 0.5721, 0.2067, 0.5762, 0.2482, 0.5654, 0.2495, 0.7094, 0.2043, 0.7208, 0.2054, 0.7171, 0.247, 0.7063, 0.246, 0.7198, 0.3098, 0.7083, 0.3106, 0.7052, 0.269, 0.716, 0.2682, 0.5709, 0.3088, 0.5595, 0.3077, 0.5642, 0.2663, 0.575, 0.2673, 0.698, 0.2035, 0.7094, 0.2043, 0.7063, 0.246, 0.6954, 0.2451, 0.5824, 0.3097, 0.5709, 0.3088, 0.575, 0.2673, 0.5858, 0.2681, 0.6866, 0.2028, 0.698, 0.2035, 0.6954, 0.2451, 0.6846, 0.2445, 0.5938, 0.3104, 0.5824, 0.3097, 0.5858, 0.2681, 0.5967, 0.2689, 0.6751, 0.2023, 0.6866, 0.2028, 0.6846, 0.2445, 0.6738, 0.2441, 0.6052, 0.3111, 0.5938, 0.3104, 0.5967, 0.2689, 0.6075, 0.2695, 0.6636, 0.2021, 0.6751, 0.2023, 0.6738, 0.2441, 0.6629, 0.2438, 0.6167, 0.3115, 0.6052, 0.3111, 0.6075, 0.2695, 0.6184, 0.2699, 0.6522, 0.202, 0.6636, 0.2021, 0.6629, 0.2438, 0.652, 0.2437, 0.6282, 0.3119, 0.6167, 0.3115, 0.6184, 0.2699, 0.6292, 0.2703, 0.6407, 0.2021, 0.6522, 0.202, 0.652, 0.2437, 0.6412, 0.2439, 0.6396, 0.3121, 0.6282, 0.3119, 0.6292, 0.2703, 0.6401, 0.2705, 0.6293, 0.2024, 0.6407, 0.2021, 0.6412, 0.2439, 0.6303, 0.2441, 0.6511, 0.3122, 0.6396, 0.3121, 0.6401, 0.2705, 0.6509, 0.2706, 0.6178, 0.2029, 0.6293, 0.2024, 0.6303, 0.2441, 0.6195, 0.2446, 0.6625, 0.3122, 0.6511, 0.3122, 0.6509, 0.2706, 0.6618, 0.2705, 0.182, 0.9183, 0.1943, 0.9272, 0.1538, 0.9698, 0.1452, 0.9581, 0.2365, 0.8157, 0.2479, 0.821, 0.2265, 0.8683, 0.2143, 0.8621, 0.1164, 0.749, 0.127, 0.7553, 0.1016, 0.798, 0.0904, 0.7915, 0.08488, 0.7309, 0.09515, 0.7375, 0.0676, 0.7795, 0.0564, 0.7722, 0.2252, 0.8102, 0.2365, 0.8157, 0.2143, 0.8621, 0.2024, 0.8558, 0.1059, 0.7425, 0.1164, 0.749, 0.0904, 0.7915, 0.07915, 0.7849, 0.2482, 0.8195, 0.2597, 0.8246, 0.2394, 0.8727, 0.2268, 0.8667, 0.2139, 0.8046, 0.2252, 0.8102, 0.2024, 0.8558, 0.1907, 0.8495, 0.2368, 0.8141, 0.2482, 0.8195, 0.2268, 0.8667, 0.2146, 0.8606, 0.2028, 0.7989, 0.2139, 0.8046, 0.1907, 0.8495, 0.1793, 0.8433, 0.2255, 0.8087, 0.2368, 0.8141, 0.2146, 0.8606, 0.2027, 0.8543, 0.1917, 0.7931, 0.2028, 0.7989, 0.1793, 0.8433, 0.168, 0.837, 0.2142, 0.803, 0.2255, 0.8087, 0.2027, 0.8543, 0.191, 0.848, 0.1807, 0.7872, 0.1917, 0.7931, 0.168, 0.837, 0.1568, 0.8308, 0.2031, 0.7973, 0.2142, 0.803, 0.191, 0.848, 0.1796, 0.8417, 0.1698, 0.7813, 0.1807, 0.7872, 0.1568, 0.8308, 0.1457, 0.8245, 0.192, 0.7915, 0.2031, 0.7973, 0.1796, 0.8417, 0.1683, 0.8355, 0.1589, 0.7753, 0.1698, 0.7813, 0.1457, 0.8245, 0.1347, 0.8184, 0.181, 0.7857, 0.192, 0.7915, 0.1683, 0.8355, 0.1571, 0.8292, 0.1481, 0.7692, 0.1589, 0.7753, 0.1347, 0.8184, 0.1236, 0.8121, 0.1701, 0.7797, 0.181, 0.7857, 0.1571, 0.8292, 0.146, 0.823, 0.1374, 0.7631, 0.1481, 0.7692, 0.1236, 0.8121, 0.1125, 0.8059, 0.1592, 0.7737, 0.1701, 0.7797, 0.146, 0.823, 0.1349, 0.8168, 0.1267, 0.7569, 0.1374, 0.7631, 0.1125, 0.8059, 0.1013, 0.7996, 0.09545, 0.736, 0.1059, 0.7425, 0.07915, 0.7849, 0.06789, 0.7779, 0.1484, 0.7677, 0.1592, 0.7737, 0.1349, 0.8168, 0.1239, 0.8106, 0.1161, 0.7505, 0.1267, 0.7569, 0.1013, 0.7996, 0.09011, 0.7931, 0.08518, 0.7293, 0.09545, 0.736, 0.06789, 0.7779, 0.05669, 0.7706, 0.1377, 0.7615, 0.1484, 0.7677, 0.1239, 0.8106, 0.1128, 0.8044, 0.1056, 0.7441, 0.1161, 0.7505, 0.09011, 0.7931, 0.07886, 0.7864, 0.2479, 0.821, 0.2594, 0.8262, 0.2391, 0.8742, 0.2265, 0.8683, 0.127, 0.7553, 0.1377, 0.7615, 0.1128, 0.8044, 0.1016, 0.798, 0.1205, 0.9312, 0.1287, 0.9391, 0.1177, 0.9491, 0.1108, 0.9415, 0.1481, 0.896, 0.1589, 0.9034, 0.1284, 0.9406, 0.1202, 0.9327, 0.1704, 0.9098, 0.182, 0.9183, 0.1452, 0.9581, 0.1369, 0.948, 0.1375, 0.889, 0.1481, 0.896, 0.1202, 0.9327, 0.1119, 0.9257, 0.1592, 0.9019, 0.1704, 0.9098, 0.1369, 0.948, 0.1287, 0.9391, 0.127, 0.8823, 0.1375, 0.889, 0.1119, 0.9257, 0.1033, 0.9195, 0.1484, 0.8945, 0.1592, 0.9019, 0.1287, 0.9391, 0.1205, 0.9312, 0.1164, 0.876, 0.127, 0.8823, 0.1033, 0.9195, 0.09452, 0.9139, 0.1378, 0.8874, 0.1484, 0.8945, 0.1205, 0.9312, 0.1122, 0.9242, 0.1056, 0.87, 0.1164, 0.876, 0.09452, 0.9139, 0.08535, 0.9089, 0.1273, 0.8808, 0.1378, 0.8874, 0.1122, 0.9242, 0.1036, 0.9179, 0.09468, 0.8642, 0.1056, 0.87, 0.08535, 0.9089, 0.07575, 0.9045, 0.1167, 0.8745, 0.1273, 0.8808, 0.1036, 0.9179, 0.09483, 0.9123, 0.08343, 0.8586, 0.09468, 0.8642, 0.07575, 0.9045, 0.0656, 0.9006, 0.1059, 0.8685, 0.1167, 0.8745, 0.09483, 0.9123, 0.08566, 0.9074, 0.0718, 0.853, 0.08343, 0.8586, 0.0656, 0.9006, 0.05478, 0.8972, 0.03396, 0.8341, 0.04729, 0.8402, 0.03063, 0.8903, 0.01646, 0.8881, 0.09498, 0.8627, 0.1059, 0.8685, 0.08566, 0.9074, 0.07605, 0.9029, 0.05968, 0.8474, 0.0718, 0.853, 0.05478, 0.8972, 0.0431, 0.8943, 0.01994, 0.8275, 0.03396, 0.8341, 0.01646, 0.8881, 0.0005172, 0.886, 0.08373, 0.8571, 0.09498, 0.8627, 0.07605, 0.9029, 0.0659, 0.8991, 0.047, 0.8417, 0.05968, 0.8474, 0.0431, 0.8943, 0.03035, 0.8918, 0.194, 0.9288, 0.2073, 0.9383, 0.1629, 0.9851, 0.1535, 0.9714, 0.07209, 0.8515, 0.08373, 0.8571, 0.0659, 0.8991, 0.05507, 0.8957, 0.03367, 0.8356, 0.047, 0.8417, 0.03035, 0.8918, 0.01619, 0.8896, 0.1817, 0.9198, 0.194, 0.9288, 0.1535, 0.9714, 0.1448, 0.9597, 0.05997, 0.8459, 0.07209, 0.8515, 0.05507, 0.8957, 0.04339, 0.8927, 0.01967, 0.8291, 0.03367, 0.8356, 0.01619, 0.8896, 0.0002494, 0.8876, 0.1701, 0.9114, 0.1817, 0.9198, 0.1448, 0.9597, 0.1366, 0.9495, 0.04729, 0.8402, 0.05997, 0.8459, 0.04339, 0.8927, 0.03063, 0.8903, 0.1943, 0.9272, 0.2076, 0.9367, 0.1632, 0.9835, 0.1538, 0.9698, 0.1589, 0.9034, 0.1701, 0.9114, 0.1366, 0.9495, 0.1284, 0.9406, 0.06957, 0.4563, 0.09627, 0.4526, 0.116, 0.5583, 0.09465, 0.5637, 0.04194, 0.4611, 0.06957, 0.4563, 0.09465, 0.5637, 0.0732, 0.5704, 0.2961, 0.449, 0.3215, 0.4515, 0.305, 0.555, 0.284, 0.5516, 0.1227, 0.4518, 0.1481, 0.4498, 0.1588, 0.5528, 0.1377, 0.556, 0.348, 0.4568, 0.3747, 0.4611, 0.3476, 0.5671, 0.3265, 0.5614, 0.1973, 0.4458, 0.2219, 0.4456, 0.2212, 0.5471, 0.2003, 0.5474, 0.01363, 0.4691, 0.04241, 0.463, 0.07366, 0.5723, 0.05217, 0.5804, 0.2469, 0.4481, 0.2716, 0.4492, 0.2635, 0.5511, 0.2426, 0.5496, 0.09627, 0.4526, 0.1222, 0.4498, 0.1372, 0.5541, 0.116, 0.5583, 0.3215, 0.4515, 0.3475, 0.4548, 0.326, 0.5595, 0.305, 0.555, 0.1481, 0.4498, 0.173, 0.4484, 0.1798, 0.5506, 0.1588, 0.5528, 0.3747, 0.4611, 0.4023, 0.4666, 0.3688, 0.574, 0.3476, 0.5671, 0.2219, 0.4456, 0.2464, 0.4461, 0.2421, 0.5476, 0.2212, 0.5471, 0.04241, 0.463, 0.07003, 0.4583, 0.09511, 0.5657, 0.07366, 0.5723, 0.2716, 0.4492, 0.2966, 0.4509, 0.2844, 0.5535, 0.2635, 0.5511, 0.1222, 0.4498, 0.1476, 0.4478, 0.1583, 0.5509, 0.1372, 0.5541, 0.3475, 0.4548, 0.3742, 0.4591, 0.3472, 0.5652, 0.326, 0.5595, 0.173, 0.4484, 0.1977, 0.4477, 0.2008, 0.5494, 0.1798, 0.5506, 0.4023, 0.4666, 0.4309, 0.4735, 0.3898, 0.5824, 0.3688, 0.574, 0.2464, 0.4461, 0.2712, 0.4472, 0.263, 0.5491, 0.2421, 0.5476, 0.07003, 0.4583, 0.09673, 0.4546, 0.1164, 0.5603, 0.09511, 0.5657, 0.2966, 0.4509, 0.322, 0.4534, 0.3054, 0.5569, 0.2844, 0.5535, 0.1476, 0.4478, 0.1726, 0.4465, 0.1794, 0.5487, 0.1583, 0.5509, 0.3742, 0.4591, 0.4018, 0.4646, 0.3683, 0.5721, 0.3472, 0.5652, 0.1977, 0.4477, 0.2223, 0.4476, 0.2217, 0.549, 0.2008, 0.5494, 0.01317, 0.4672, 0.04194, 0.4611, 0.0732, 0.5704, 0.05171, 0.5784, 0.2712, 0.4472, 0.2961, 0.449, 0.284, 0.5516, 0.263, 0.5491, 0.09673, 0.4546, 0.1227, 0.4518, 0.1377, 0.556, 0.1164, 0.5603, 0.322, 0.4534, 0.348, 0.4568, 0.3265, 0.5614, 0.3054, 0.5569, 0.1726, 0.4465, 0.1973, 0.4458, 0.2003, 0.5474, 0.1794, 0.5487, 0.4018, 0.4646, 0.4304, 0.4716, 0.3894, 0.5804, 0.3683, 0.5721, 0.2223, 0.4476, 0.2469, 0.4481, 0.2426, 0.5496, 0.2217, 0.549, 0.2226, 0.3662, 0.2484, 0.3664, 0.2469, 0.4481, 0.2223, 0.4476, 0.4147, 0.3681, 0.4475, 0.3695, 0.4304, 0.4716, 0.4018, 0.4646, 0.1706, 0.3641, 0.1965, 0.3641, 0.1973, 0.4458, 0.1726, 0.4465, 0.3277, 0.3676, 0.3555, 0.3682, 0.348, 0.4568, 0.322, 0.4534, 0.09045, 0.3664, 0.118, 0.3662, 0.1227, 0.4518, 0.09673, 0.4546, 0.2739, 0.3648, 0.3002, 0.3651, 0.2961, 0.449, 0.2712, 0.4472, 0.0002494, 0.3663, 0.03157, 0.3655, 0.04194, 0.4611, 0.01317, 0.4672, 0.1969, 0.3661, 0.2226, 0.3662, 0.2223, 0.4476, 0.1977, 0.4477, 0.3841, 0.3671, 0.4147, 0.3681, 0.4018, 0.4646, 0.3742, 0.4591, 0.1443, 0.3641, 0.1706, 0.3641, 0.1726, 0.4465, 0.1476, 0.4478, 0.3007, 0.3671, 0.3277, 0.3676, 0.322, 0.4534, 0.2966, 0.4509, 0.06188, 0.3669, 0.09045, 0.3664, 0.09673, 0.4546, 0.07003, 0.4583, 0.2479, 0.3645, 0.2739, 0.3648, 0.2712, 0.4472, 0.2464, 0.4461, 0.4152, 0.3701, 0.4479, 0.3715, 0.4309, 0.4735, 0.4023, 0.4666, 0.171, 0.366, 0.1969, 0.3661, 0.1977, 0.4477, 0.173, 0.4484, 0.3551, 0.3663, 0.3841, 0.3671, 0.3742, 0.4591, 0.3475, 0.4548, 0.1175, 0.3642, 0.1443, 0.3641, 0.1476, 0.4478, 0.1222, 0.4498, 0.2743, 0.3667, 0.3007, 0.3671, 0.2966, 0.4509, 0.2716, 0.4492, 0.03203, 0.3675, 0.06188, 0.3669, 0.07003, 0.4583, 0.04241, 0.463, 0.2222, 0.3643, 0.2479, 0.3645, 0.2464, 0.4461, 0.2219, 0.4456, 0.3846, 0.369, 0.4152, 0.3701, 0.4023, 0.4666, 0.3747, 0.4611, 0.1448, 0.3661, 0.171, 0.366, 0.173, 0.4484, 0.1481, 0.4498, 0.3272, 0.3656, 0.3551, 0.3663, 0.3475, 0.4548, 0.3215, 0.4515, 0.08998, 0.3645, 0.1175, 0.3642, 0.1222, 0.4498, 0.09627, 0.4526, 0.2484, 0.3664, 0.2743, 0.3667, 0.2716, 0.4492, 0.2469, 0.4481, 0.0007105, 0.3683, 0.03203, 0.3675, 0.04241, 0.463, 0.01363, 0.4691, 0.1965, 0.3641, 0.2222, 0.3643, 0.2219, 0.4456, 0.1973, 0.4458, 0.3555, 0.3682, 0.3846, 0.369, 0.3747, 0.4611, 0.348, 0.4568, 0.118, 0.3662, 0.1448, 0.3661, 0.1481, 0.4498, 0.1227, 0.4518, 0.3002, 0.3651, 0.3272, 0.3656, 0.3215, 0.4515, 0.2961, 0.449, 0.03157, 0.3655, 0.06142, 0.3649, 0.06957, 0.4563, 0.04194, 0.4611, 0.06142, 0.3649, 0.08998, 0.3645, 0.09627, 0.4526, 0.06957, 0.4563, 0.1318, 0.1113, 0.1072, 0.1974, 0.08268, 0.1914, 0.1133, 0.1041, 0.1503, 0.117, 0.1311, 0.202, 0.1072, 0.1974, 0.1318, 0.1113, 0.1688, 0.1213, 0.1545, 0.2056, 0.1311, 0.202, 0.1503, 0.117, 0.1872, 0.1244, 0.1776, 0.2081, 0.1545, 0.2056, 0.1688, 0.1213, 0.2055, 0.1263, 0.2005, 0.2096, 0.1776, 0.2081, 0.1872, 0.1244, 0.2238, 0.127, 0.2233, 0.2101, 0.2005, 0.2096, 0.2055, 0.1263, 0.2422, 0.1265, 0.2461, 0.2098, 0.2233, 0.2101, 0.2238, 0.127, 0.2605, 0.1249, 0.2689, 0.2084, 0.2461, 0.2098, 0.2422, 0.1265, 0.2789, 0.1221, 0.292, 0.2061, 0.2689, 0.2084, 0.2605, 0.1249, 0.2972, 0.118, 0.3155, 0.2027, 0.292, 0.2061, 0.2789, 0.1221, 0.3156, 0.1125, 0.3393, 0.1982, 0.3155, 0.2027, 0.2972, 0.118, 0.334, 0.1056, 0.3638, 0.1923, 0.3393, 0.1982, 0.3156, 0.1125, 0.3523, 0.09715, 0.3889, 0.1849, 0.3638, 0.1923, 0.334, 0.1056, 0.3706, 0.08695, 0.4149, 0.1759, 0.3889, 0.1849, 0.3523, 0.09715, 0.09521, 0.09734, 0.05789, 0.186, 0.03178, 0.177, 0.07669, 0.08677, 0.1138, 0.1061, 0.08314, 0.1934, 0.05789, 0.186, 0.09521, 0.09734, 0.1323, 0.1132, 0.1077, 0.1993, 0.08314, 0.1934, 0.1138, 0.1061, 0.1508, 0.1189, 0.1316, 0.204, 0.1077, 0.1993, 0.1323, 0.1132, 0.1692, 0.1233, 0.155, 0.2075, 0.1316, 0.204, 0.1508, 0.1189, 0.1876, 0.1264, 0.1781, 0.21, 0.155, 0.2075, 0.1692, 0.1233, 0.206, 0.1282, 0.201, 0.2115, 0.1781, 0.21, 0.1876, 0.1264, 0.2243, 0.1289, 0.2237, 0.2121, 0.201, 0.2115, 0.206, 0.1282, 0.2426, 0.1285, 0.2465, 0.2117, 0.2237, 0.2121, 0.2243, 0.1289, 0.261, 0.1268, 0.2694, 0.2104, 0.2465, 0.2117, 0.2426, 0.1285, 0.2793, 0.124, 0.2925, 0.2081, 0.2694, 0.2104, 0.261, 0.1268, 0.2977, 0.1199, 0.3159, 0.2047, 0.2925, 0.2081, 0.2793, 0.124, 0.3161, 0.1145, 0.3398, 0.2001, 0.3159, 0.2047, 0.2977, 0.1199, 0.3345, 0.1076, 0.3643, 0.1942, 0.3398, 0.2001, 0.3161, 0.1145, 0.3528, 0.09911, 0.3894, 0.1869, 0.3643, 0.1942, 0.3345, 0.1076, 0.371, 0.0889, 0.4153, 0.1778, 0.3894, 0.1869, 0.3528, 0.09911, 0.09475, 0.09538, 0.05743, 0.1841, 0.03132, 0.1751, 0.07623, 0.08482, 0.1133, 0.1041, 0.08268, 0.1914, 0.05743, 0.1841, 0.09475, 0.09538, 0.1072, 0.1974, 0.09381, 0.2813, 0.066, 0.2783, 0.08268, 0.1914, 0.1311, 0.202, 0.1207, 0.2837, 0.09381, 0.2813, 0.1072, 0.1974, 0.1545, 0.2056, 0.1468, 0.2856, 0.1207, 0.2837, 0.1311, 0.202, 0.1776, 0.2081, 0.1724, 0.2869, 0.1468, 0.2856, 0.1545, 0.2056, 0.2005, 0.2096, 0.1977, 0.2877, 0.1724, 0.2869, 0.1776, 0.2081, 0.2233, 0.2101, 0.2228, 0.2881, 0.1977, 0.2877, 0.2005, 0.2096, 0.2461, 0.2098, 0.2479, 0.288, 0.2228, 0.2881, 0.2233, 0.2101, 0.2689, 0.2084, 0.2733, 0.2874, 0.2479, 0.288, 0.2461, 0.2098, 0.292, 0.2061, 0.2989, 0.2863, 0.2733, 0.2874, 0.2689, 0.2084, 0.3155, 0.2027, 0.3252, 0.2846, 0.2989, 0.2863, 0.292, 0.2061, 0.3393, 0.1982, 0.3523, 0.2823, 0.3252, 0.2846, 0.3155, 0.2027, 0.3638, 0.1923, 0.3803, 0.2794, 0.3523, 0.2823, 0.3393, 0.1982, 0.3889, 0.1849, 0.4096, 0.2756, 0.3803, 0.2794, 0.3638, 0.1923, 0.4149, 0.1759, 0.4405, 0.2708, 0.4096, 0.2756, 0.3889, 0.1849, 0.05789, 0.186, 0.03745, 0.2765, 0.006987, 0.2719, 0.03178, 0.177, 0.08314, 0.1934, 0.06646, 0.2802, 0.03745, 0.2765, 0.05789, 0.186, 0.1077, 0.1993, 0.09427, 0.2833, 0.06646, 0.2802, 0.08314, 0.1934, 0.1316, 0.204, 0.1211, 0.2857, 0.09427, 0.2833, 0.1077, 0.1993, 0.155, 0.2075, 0.1473, 0.2875, 0.1211, 0.2857, 0.1316, 0.204, 0.1781, 0.21, 0.1729, 0.2888, 0.1473, 0.2875, 0.155, 0.2075, 0.201, 0.2115, 0.1981, 0.2897, 0.1729, 0.2888, 0.1781, 0.21, 0.2237, 0.2121, 0.2233, 0.29, 0.1981, 0.2897, 0.201, 0.2115, 0.2465, 0.2117, 0.2484, 0.2899, 0.2233, 0.29, 0.2237, 0.2121, 0.2694, 0.2104, 0.2737, 0.2893, 0.2484, 0.2899, 0.2465, 0.2117, 0.2925, 0.2081, 0.2994, 0.2882, 0.2737, 0.2893, 0.2694, 0.2104, 0.3159, 0.2047, 0.3257, 0.2865, 0.2994, 0.2882, 0.2925, 0.2081, 0.3398, 0.2001, 0.3527, 0.2843, 0.3257, 0.2865, 0.3159, 0.2047, 0.3643, 0.1942, 0.3808, 0.2813, 0.3527, 0.2843, 0.3398, 0.2001, 0.3894, 0.1869, 0.4101, 0.2775, 0.3808, 0.2813, 0.3643, 0.1942, 0.4153, 0.1778, 0.441, 0.2727, 0.4101, 0.2775, 0.3894, 0.1869, 0.05743, 0.1841, 0.03699, 0.2745, 0.006526, 0.27, 0.03132, 0.1751, 0.08268, 0.1914, 0.066, 0.2783, 0.03699, 0.2745, 0.05743, 0.1841, 0.1607, 0.01253, 0.1133, 0.1041, 0.09475, 0.09538, 0.1509, 0.006831, 0.1509, 0.006831, 0.09475, 0.09538, 0.07623, 0.08482, 0.1416, 0.0002494, 0.3085, 0.004912, 0.371, 0.0889, 0.3528, 0.09911, 0.2992, 0.01121, 0.2992, 0.01121, 0.3528, 0.09911, 0.3345, 0.1076, 0.2894, 0.01662, 0.2894, 0.01662, 0.3345, 0.1076, 0.3161, 0.1145, 0.2792, 0.02112, 0.2792, 0.02112, 0.3161, 0.1145, 0.2977, 0.1199, 0.2687, 0.02474, 0.2687, 0.02474, 0.2977, 0.1199, 0.2793, 0.124, 0.258, 0.02749, 0.258, 0.02749, 0.2793, 0.124, 0.261, 0.1268, 0.2472, 0.02939, 0.2472, 0.02939, 0.261, 0.1268, 0.2426, 0.1285, 0.2362, 0.03045, 0.2362, 0.03045, 0.2426, 0.1285, 0.2243, 0.1289, 0.2253, 0.03067, 0.2253, 0.03067, 0.2243, 0.1289, 0.206, 0.1282, 0.2143, 0.03006, 0.2143, 0.03006, 0.206, 0.1282, 0.1876, 0.1264, 0.2033, 0.02863, 0.2033, 0.02863, 0.1876, 0.1264, 0.1692, 0.1233, 0.1925, 0.02636, 0.1925, 0.02636, 0.1692, 0.1233, 0.1508, 0.1189, 0.1818, 0.02325, 0.1818, 0.02325, 0.1508, 0.1189, 0.1323, 0.1132, 0.1714, 0.0193, 0.1714, 0.0193, 0.1323, 0.1132, 0.1138, 0.1061, 0.1612, 0.01448, 0.1612, 0.01448, 0.1138, 0.1061, 0.09521, 0.09734, 0.1514, 0.008784, 0.1514, 0.008784, 0.09521, 0.09734, 0.07669, 0.08677, 0.142, 0.002203, 0.3081, 0.002959, 0.3706, 0.08695, 0.3523, 0.09715, 0.2987, 0.009257, 0.2987, 0.009257, 0.3523, 0.09715, 0.334, 0.1056, 0.2889, 0.01466, 0.2889, 0.01466, 0.334, 0.1056, 0.3156, 0.1125, 0.2787, 0.01917, 0.2787, 0.01917, 0.3156, 0.1125, 0.2972, 0.118, 0.2682, 0.02279, 0.2682, 0.02279, 0.2972, 0.118, 0.2789, 0.1221, 0.2576, 0.02554, 0.2576, 0.02554, 0.2789, 0.1221, 0.2605, 0.1249, 0.2467, 0.02744, 0.2467, 0.02744, 0.2605, 0.1249, 0.2422, 0.1265, 0.2358, 0.02849, 0.2358, 0.02849, 0.2422, 0.1265, 0.2238, 0.127, 0.2248, 0.02872, 0.2248, 0.02872, 0.2238, 0.127, 0.2055, 0.1263, 0.2138, 0.02811, 0.2138, 0.02811, 0.2055, 0.1263, 0.1872, 0.1244, 0.2029, 0.02668, 0.2029, 0.02668, 0.1872, 0.1244, 0.1688, 0.1213, 0.1921, 0.02441, 0.1921, 0.02441, 0.1688, 0.1213, 0.1503, 0.117, 0.1814, 0.0213, 0.1814, 0.0213, 0.1503, 0.117, 0.1318, 0.1113, 0.1709, 0.01734, 0.1709, 0.01734, 0.1318, 0.1113, 0.1133, 0.1041, 0.1607, 0.01253, 0.8545, 0.8512, 0.8423, 0.8514, 0.8424, 0.8185, 0.8539, 0.8184, 0.8061, 0.859, 0.8183, 0.8584, 0.8198, 0.8911, 0.8084, 0.8917, 0.8423, 0.8514, 0.8301, 0.8512, 0.8309, 0.8184, 0.8424, 0.8185, 0.8183, 0.8584, 0.8305, 0.858, 0.8313, 0.8908, 0.8198, 0.8911, 0.8301, 0.8512, 0.8179, 0.8508, 0.8195, 0.818, 0.8309, 0.8184, 0.8305, 0.858, 0.8427, 0.8579, 0.8427, 0.8907, 0.8313, 0.8908, 0.8179, 0.8508, 0.8058, 0.8501, 0.808, 0.8173, 0.8195, 0.818, 0.8427, 0.8579, 0.8549, 0.858, 0.8542, 0.8908, 0.8427, 0.8907, 0.8058, 0.8501, 0.7936, 0.8491, 0.7966, 0.8164, 0.808, 0.8173, 0.8549, 0.858, 0.8671, 0.8584, 0.8656, 0.8912, 0.8542, 0.8908, 0.7936, 0.8491, 0.7815, 0.8478, 0.7852, 0.8152, 0.7966, 0.8164, 0.8671, 0.8584, 0.8792, 0.8591, 0.8771, 0.8918, 0.8656, 0.8912, 0.7815, 0.8478, 0.7694, 0.8462, 0.7739, 0.8137, 0.7852, 0.8152, 0.8792, 0.8591, 0.8914, 0.86, 0.8885, 0.8926, 0.8771, 0.8918, 0.7694, 0.8462, 0.7573, 0.8443, 0.7625, 0.8119, 0.7739, 0.8137, 0.8914, 0.86, 0.9036, 0.8612, 0.8999, 0.8937, 0.8885, 0.8926, 0.7573, 0.8443, 0.7453, 0.8422, 0.7513, 0.8099, 0.7625, 0.8119, 0.9153, 0.8461, 0.9032, 0.8477, 0.8996, 0.8151, 0.9109, 0.8136, 0.9036, 0.8612, 0.9157, 0.8626, 0.9113, 0.8951, 0.8999, 0.8937, 0.7455, 0.8662, 0.7576, 0.8642, 0.7628, 0.8966, 0.7515, 0.8985, 0.9032, 0.8477, 0.8911, 0.849, 0.8882, 0.8163, 0.8996, 0.8151, 0.9157, 0.8626, 0.9277, 0.8643, 0.9227, 0.8967, 0.9113, 0.8951, 0.7576, 0.8642, 0.7697, 0.8625, 0.7741, 0.895, 0.7628, 0.8966, 0.8911, 0.849, 0.8789, 0.85, 0.8768, 0.8173, 0.8882, 0.8163, 0.9277, 0.8643, 0.9398, 0.8662, 0.934, 0.8985, 0.9227, 0.8967, 0.7697, 0.8625, 0.7818, 0.8611, 0.7855, 0.8937, 0.7741, 0.895, 0.8789, 0.85, 0.8667, 0.8508, 0.8653, 0.818, 0.8768, 0.8173, 0.9394, 0.8422, 0.9274, 0.8443, 0.9223, 0.8119, 0.9336, 0.8099, 0.7818, 0.8611, 0.7939, 0.8599, 0.7969, 0.8926, 0.7855, 0.8937, 0.8667, 0.8508, 0.8545, 0.8512, 0.8539, 0.8184, 0.8653, 0.818, 0.9274, 0.8443, 0.9153, 0.8461, 0.9109, 0.8136, 0.9223, 0.8119, 0.7939, 0.8599, 0.8061, 0.859, 0.8084, 0.8917, 0.7969, 0.8926, 0.1526, 0.7118, 0.1629, 0.7178, 0.1377, 0.7615, 0.127, 0.7553, 0.2696, 0.7747, 0.2806, 0.7798, 0.2594, 0.8262, 0.2479, 0.821, 0.1318, 0.7011, 0.142, 0.7073, 0.1161, 0.7505, 0.1056, 0.7441, 0.1629, 0.7178, 0.1733, 0.7237, 0.1484, 0.7677, 0.1377, 0.7615, 0.1119, 0.687, 0.122, 0.6933, 0.09545, 0.736, 0.08518, 0.7293, 0.142, 0.7073, 0.1523, 0.7134, 0.1267, 0.7569, 0.1161, 0.7505, 0.1733, 0.7237, 0.1838, 0.7295, 0.1592, 0.7737, 0.1484, 0.7677, 0.122, 0.6933, 0.1322, 0.6996, 0.1059, 0.7425, 0.09545, 0.736, 0.1523, 0.7134, 0.1626, 0.7193, 0.1374, 0.7631, 0.1267, 0.7569, 0.1838, 0.7295, 0.1943, 0.7352, 0.1701, 0.7797, 0.1592, 0.7737, 0.1626, 0.7193, 0.173, 0.7252, 0.1481, 0.7692, 0.1374, 0.7631, 0.1943, 0.7352, 0.2049, 0.7409, 0.181, 0.7857, 0.1701, 0.7797, 0.173, 0.7252, 0.1835, 0.731, 0.1589, 0.7753, 0.1481, 0.7692, 0.2049, 0.7409, 0.2156, 0.7465, 0.192, 0.7915, 0.181, 0.7857, 0.1835, 0.731, 0.194, 0.7368, 0.1698, 0.7813, 0.1589, 0.7753, 0.2156, 0.7465, 0.2263, 0.752, 0.2031, 0.7973, 0.192, 0.7915, 0.194, 0.7368, 0.2046, 0.7424, 0.1807, 0.7872, 0.1698, 0.7813, 0.2263, 0.752, 0.2371, 0.7574, 0.2142, 0.803, 0.2031, 0.7973, 0.2046, 0.7424, 0.2153, 0.748, 0.1917, 0.7931, 0.1807, 0.7872, 0.2371, 0.7574, 0.248, 0.7627, 0.2255, 0.8087, 0.2142, 0.803, 0.2153, 0.748, 0.226, 0.7535, 0.2028, 0.7989, 0.1917, 0.7931, 0.248, 0.7627, 0.2589, 0.768, 0.2368, 0.8141, 0.2255, 0.8087, 0.226, 0.7535, 0.2368, 0.7589, 0.2139, 0.8046, 0.2028, 0.7989, 0.2589, 0.768, 0.2699, 0.7732, 0.2482, 0.8195, 0.2368, 0.8141, 0.2368, 0.7589, 0.2477, 0.7643, 0.2252, 0.8102, 0.2139, 0.8046, 0.2699, 0.7732, 0.2809, 0.7783, 0.2597, 0.8246, 0.2482, 0.8195, 0.1322, 0.6996, 0.1423, 0.7057, 0.1164, 0.749, 0.1059, 0.7425, 0.2477, 0.7643, 0.2586, 0.7695, 0.2365, 0.8157, 0.2252, 0.8102, 0.1116, 0.6885, 0.1217, 0.6949, 0.09515, 0.7375, 0.08488, 0.7309, 0.1423, 0.7057, 0.1526, 0.7118, 0.127, 0.7553, 0.1164, 0.749, 0.2586, 0.7695, 0.2696, 0.7747, 0.2479, 0.821, 0.2365, 0.8157, 0.1217, 0.6949, 0.1318, 0.7011, 0.1056, 0.7441, 0.09515, 0.7375, 0.1907, 0.8495, 0.2024, 0.8558, 0.1701, 0.9114, 0.1589, 0.9034, 0.2268, 0.8667, 0.2394, 0.8727, 0.2076, 0.9367, 0.1943, 0.9272, 0.07915, 0.7849, 0.0904, 0.7915, 0.05997, 0.8459, 0.04729, 0.8402, 0.2024, 0.8558, 0.2143, 0.8621, 0.1817, 0.9198, 0.1701, 0.9114, 0.0564, 0.7722, 0.0676, 0.7795, 0.03367, 0.8356, 0.01967, 0.8291, 0.0904, 0.7915, 0.1016, 0.798, 0.07209, 0.8515, 0.05997, 0.8459, 0.2143, 0.8621, 0.2265, 0.8683, 0.194, 0.9288, 0.1817, 0.9198, 0.0676, 0.7795, 0.07886, 0.7864, 0.047, 0.8417, 0.03367, 0.8356, 0.1016, 0.798, 0.1128, 0.8044, 0.08373, 0.8571, 0.07209, 0.8515, 0.2265, 0.8683, 0.2391, 0.8742, 0.2073, 0.9383, 0.194, 0.9288, 0.07886, 0.7864, 0.09011, 0.7931, 0.05968, 0.8474, 0.047, 0.8417, 0.1128, 0.8044, 0.1239, 0.8106, 0.09498, 0.8627, 0.08373, 0.8571, 0.05669, 0.7706, 0.06789, 0.7779, 0.03396, 0.8341, 0.01994, 0.8275, 0.09011, 0.7931, 0.1013, 0.7996, 0.0718, 0.853, 0.05968, 0.8474, 0.1239, 0.8106, 0.1349, 0.8168, 0.1059, 0.8685, 0.09498, 0.8627, 0.06789, 0.7779, 0.07915, 0.7849, 0.04729, 0.8402, 0.03396, 0.8341, 0.1013, 0.7996, 0.1125, 0.8059, 0.08343, 0.8586, 0.0718, 0.853, 0.1349, 0.8168, 0.146, 0.823, 0.1167, 0.8745, 0.1059, 0.8685, 0.1125, 0.8059, 0.1236, 0.8121, 0.09468, 0.8642, 0.08343, 0.8586, 0.146, 0.823, 0.1571, 0.8292, 0.1273, 0.8808, 0.1167, 0.8745, 0.1236, 0.8121, 0.1347, 0.8184, 0.1056, 0.87, 0.09468, 0.8642, 0.1571, 0.8292, 0.1683, 0.8355, 0.1378, 0.8874, 0.1273, 0.8808, 0.1347, 0.8184, 0.1457, 0.8245, 0.1164, 0.876, 0.1056, 0.87, 0.1683, 0.8355, 0.1796, 0.8417, 0.1484, 0.8945, 0.1378, 0.8874, 0.1457, 0.8245, 0.1568, 0.8308, 0.127, 0.8823, 0.1164, 0.876, 0.1796, 0.8417, 0.191, 0.848, 0.1592, 0.9019, 0.1484, 0.8945, 0.1568, 0.8308, 0.168, 0.837, 0.1375, 0.889, 0.127, 0.8823, 0.191, 0.848, 0.2027, 0.8543, 0.1704, 0.9098, 0.1592, 0.9019, 0.168, 0.837, 0.1793, 0.8433, 0.1481, 0.896, 0.1375, 0.889, 0.2027, 0.8543, 0.2146, 0.8606, 0.182, 0.9183, 0.1704, 0.9098, 0.1793, 0.8433, 0.1907, 0.8495, 0.1589, 0.9034, 0.1481, 0.896, 0.2146, 0.8606, 0.2268, 0.8667, 0.1943, 0.9272, 0.182, 0.9183, 0.6089, 0.3952, 0.6227, 0.3934, 0.628, 0.4386, 0.6159, 0.4401, 0.7617, 0.5241, 0.7483, 0.5275, 0.7381, 0.4832, 0.7499, 0.4801, 0.6933, 0.5362, 0.6794, 0.537, 0.6778, 0.4915, 0.6899, 0.4908, 0.5952, 0.3975, 0.6089, 0.3952, 0.6159, 0.4401, 0.6039, 0.4421, 0.7751, 0.5201, 0.7617, 0.5241, 0.7499, 0.4801, 0.7616, 0.4767, 0.7071, 0.5348, 0.6933, 0.5362, 0.6899, 0.4908, 0.7021, 0.4896, 0.5816, 0.4003, 0.5952, 0.3975, 0.6039, 0.4421, 0.5919, 0.4446, 0.7608, 0.4036, 0.7742, 0.4074, 0.7607, 0.4509, 0.749, 0.4475, 0.7209, 0.5329, 0.7071, 0.5348, 0.7021, 0.4896, 0.7142, 0.4879, 0.568, 0.4036, 0.5816, 0.4003, 0.5919, 0.4446, 0.5801, 0.4475, 0.7473, 0.4003, 0.7608, 0.4036, 0.749, 0.4475, 0.7371, 0.4446, 0.7347, 0.5305, 0.7209, 0.5329, 0.7142, 0.4879, 0.7262, 0.4858, 0.5546, 0.4074, 0.568, 0.4036, 0.5801, 0.4475, 0.5683, 0.4509, 0.7337, 0.3975, 0.7473, 0.4003, 0.7371, 0.4446, 0.7252, 0.4422, 0.7483, 0.5275, 0.7347, 0.5305, 0.7262, 0.4858, 0.7381, 0.4832, 0.5692, 0.5241, 0.5559, 0.5201, 0.5695, 0.4767, 0.5812, 0.4802, 0.7199, 0.3953, 0.7337, 0.3975, 0.7252, 0.4422, 0.7131, 0.4402, 0.5827, 0.5276, 0.5692, 0.5241, 0.5812, 0.4802, 0.593, 0.4832, 0.7061, 0.3935, 0.7199, 0.3953, 0.7131, 0.4402, 0.701, 0.4386, 0.5963, 0.5306, 0.5827, 0.5276, 0.593, 0.4832, 0.6049, 0.4858, 0.6923, 0.3922, 0.7061, 0.3935, 0.701, 0.4386, 0.6889, 0.4375, 0.61, 0.533, 0.5963, 0.5306, 0.6049, 0.4858, 0.6169, 0.488, 0.6784, 0.3914, 0.6923, 0.3922, 0.6889, 0.4375, 0.6767, 0.4368, 0.6238, 0.5349, 0.61, 0.533, 0.6169, 0.488, 0.629, 0.4896, 0.6644, 0.3911, 0.6784, 0.3914, 0.6767, 0.4368, 0.6645, 0.4366, 0.6376, 0.5363, 0.6238, 0.5349, 0.629, 0.4896, 0.6412, 0.4908, 0.6505, 0.3914, 0.6644, 0.3911, 0.6645, 0.4366, 0.6523, 0.4368, 0.6515, 0.5371, 0.6376, 0.5363, 0.6412, 0.4908, 0.6534, 0.4915, 0.6366, 0.3921, 0.6505, 0.3914, 0.6523, 0.4368, 0.6401, 0.4374, 0.6655, 0.5373, 0.6515, 0.5371, 0.6534, 0.4915, 0.6656, 0.4918, 0.6227, 0.3934, 0.6366, 0.3921, 0.6401, 0.4374, 0.628, 0.4386, 0.6794, 0.537, 0.6655, 0.5373, 0.6656, 0.4918, 0.6778, 0.4915, 0.06139, 0.9141, 0.07074, 0.9172, 0.06513, 0.9334, 0.05728, 0.9315, 0.09452, 0.9139, 0.1033, 0.9195, 0.09575, 0.9305, 0.08783, 0.9254, 0.1122, 0.9242, 0.1205, 0.9312, 0.1108, 0.9415, 0.1036, 0.9348, 0.08535, 0.9089, 0.09452, 0.9139, 0.08783, 0.9254, 0.07952, 0.921, 0.1036, 0.9179, 0.1122, 0.9242, 0.1036, 0.9348, 0.09605, 0.929, 0.07575, 0.9045, 0.08535, 0.9089, 0.07952, 0.921, 0.07074, 0.9172, 0.09483, 0.9123, 0.1036, 0.9179, 0.09605, 0.929, 0.08815, 0.9239, 0.0656, 0.9006, 0.07575, 0.9045, 0.07074, 0.9172, 0.06139, 0.9141, 0.08566, 0.9074, 0.09483, 0.9123, 0.08815, 0.9239, 0.07984, 0.9194, 0.05478, 0.8972, 0.0656, 0.9006, 0.06139, 0.9141, 0.05139, 0.9117, 0.01646, 0.8881, 0.03063, 0.8903, 0.02898, 0.9078, 0.01573, 0.908, 0.07605, 0.9029, 0.08566, 0.9074, 0.07984, 0.9194, 0.07105, 0.9157, 0.0431, 0.8943, 0.05478, 0.8972, 0.05139, 0.9117, 0.04056, 0.9101, 0.0005172, 0.886, 0.01646, 0.8881, 0.01573, 0.908, 0.0005172, 0.9096, 0.0659, 0.8991, 0.07605, 0.9029, 0.07105, 0.9157, 0.0617, 0.9126, 0.03035, 0.8918, 0.0431, 0.8943, 0.04056, 0.9101, 0.02869, 0.9093, 0.1535, 0.9714, 0.1629, 0.9851, 0.1415, 0.9955, 0.1361, 0.9813, 0.05507, 0.8957, 0.0659, 0.8991, 0.0617, 0.9126, 0.05169, 0.9102, 0.01619, 0.8896, 0.03035, 0.8918, 0.02869, 0.9093, 0.01545, 0.9095, 0.1448, 0.9597, 0.1535, 0.9714, 0.1361, 0.9813, 0.1302, 0.9695, 0.04339, 0.8927, 0.05507, 0.8957, 0.05169, 0.9102, 0.04085, 0.9086, 0.0002494, 0.8876, 0.01619, 0.8896, 0.01545, 0.9095, 0.0002495, 0.9111, 0.1366, 0.9495, 0.1448, 0.9597, 0.1302, 0.9695, 0.1239, 0.9594, 0.03063, 0.8903, 0.04339, 0.8927, 0.04085, 0.9086, 0.02898, 0.9078, 0.1538, 0.9698, 0.1632, 0.9835, 0.1418, 0.9939, 0.1364, 0.9797, 0.1284, 0.9406, 0.1366, 0.9495, 0.1239, 0.9594, 0.1173, 0.9507, 0.1452, 0.9581, 0.1538, 0.9698, 0.1364, 0.9797, 0.1305, 0.9679, 0.1202, 0.9327, 0.1284, 0.9406, 0.1173, 0.9507, 0.1105, 0.9431, 0.1369, 0.948, 0.1452, 0.9581, 0.1305, 0.9679, 0.1242, 0.9579, 0.1119, 0.9257, 0.1202, 0.9327, 0.1105, 0.9431, 0.1033, 0.9364, 0.1287, 0.9391, 0.1369, 0.948, 0.1242, 0.9579, 0.1177, 0.9491, 0.1033, 0.9195, 0.1119, 0.9257, 0.1033, 0.9364, 0.09575, 0.9305, 0.03039, 0.9313, 0.03997, 0.9302, 0.04372, 0.9549, 0.03832, 0.9567, 0.07984, 0.9194, 0.08815, 0.9239, 0.07973, 0.9383, 0.07282, 0.9347, 0.05139, 0.9117, 0.06139, 0.9141, 0.05728, 0.9315, 0.04891, 0.9303, 0.01573, 0.908, 0.02898, 0.9078, 0.03069, 0.9298, 0.02039, 0.9324, 0.07105, 0.9157, 0.07984, 0.9194, 0.07282, 0.9347, 0.06545, 0.9319, 0.04056, 0.9101, 0.05139, 0.9117, 0.04891, 0.9303, 0.03997, 0.9302, 0.0005172, 0.9096, 0.01573, 0.908, 0.02039, 0.9324, 0.009348, 0.9369, 0.0617, 0.9126, 0.07105, 0.9157, 0.06545, 0.9319, 0.05759, 0.93, 0.02869, 0.9093, 0.04056, 0.9101, 0.03997, 0.9302, 0.03039, 0.9313, 0.1361, 0.9813, 0.1415, 0.9955, 0.1139, 0.9998, 0.1128, 0.9883, 0.05169, 0.9102, 0.0617, 0.9126, 0.05759, 0.93, 0.04922, 0.9288, 0.01545, 0.9095, 0.02869, 0.9093, 0.03039, 0.9313, 0.02011, 0.9339, 0.1302, 0.9695, 0.1361, 0.9813, 0.1128, 0.9883, 0.1103, 0.9782, 0.04085, 0.9086, 0.05169, 0.9102, 0.04922, 0.9288, 0.04027, 0.9287, 0.0002495, 0.9111, 0.01545, 0.9095, 0.02011, 0.9339, 0.009071, 0.9384, 0.1239, 0.9594, 0.1302, 0.9695, 0.1103, 0.9782, 0.1067, 0.9694, 0.02898, 0.9078, 0.04085, 0.9086, 0.04027, 0.9287, 0.03069, 0.9298, 0.1364, 0.9797, 0.1418, 0.9939, 0.1142, 0.9982, 0.1132, 0.9867, 0.1173, 0.9507, 0.1239, 0.9594, 0.1067, 0.9694, 0.1024, 0.9617, 0.1305, 0.9679, 0.1364, 0.9797, 0.1132, 0.9867, 0.1107, 0.9767, 0.1105, 0.9431, 0.1173, 0.9507, 0.1024, 0.9617, 0.0974, 0.955, 0.1242, 0.9579, 0.1305, 0.9679, 0.1107, 0.9767, 0.1071, 0.9679, 0.1033, 0.9364, 0.1105, 0.9431, 0.0974, 0.955, 0.09187, 0.9491, 0.1177, 0.9491, 0.1242, 0.9579, 0.1071, 0.9679, 0.1027, 0.9602, 0.09575, 0.9305, 0.1033, 0.9364, 0.09187, 0.9491, 0.08587, 0.9441, 0.1108, 0.9415, 0.1177, 0.9491, 0.1027, 0.9602, 0.09773, 0.9535, 0.08783, 0.9254, 0.09575, 0.9305, 0.08587, 0.9441, 0.07942, 0.9398, 0.1036, 0.9348, 0.1108, 0.9415, 0.09773, 0.9535, 0.09221, 0.9476, 0.07952, 0.921, 0.08783, 0.9254, 0.07942, 0.9398, 0.0725, 0.9362, 0.09605, 0.929, 0.1036, 0.9348, 0.09221, 0.9476, 0.0862, 0.9425, 0.07074, 0.9172, 0.07952, 0.921, 0.0725, 0.9362, 0.06513, 0.9334, 0.08815, 0.9239, 0.09605, 0.929, 0.0862, 0.9425, 0.07973, 0.9383, 0.1128, 0.9883, 0.1139, 0.9998, 0.08409, 0.9954, 0.08509, 0.9893, 0.04922, 0.9288, 0.05759, 0.93, 0.05463, 0.9525, 0.0494, 0.9525, 0.02011, 0.9339, 0.03039, 0.9313, 0.03832, 0.9567, 0.03303, 0.9595, 0.1103, 0.9782, 0.1128, 0.9883, 0.08509, 0.9893, 0.08496, 0.9834, 0.04027, 0.9287, 0.04922, 0.9288, 0.0494, 0.9525, 0.04404, 0.9534, 0.009071, 0.9384, 0.02011, 0.9339, 0.03303, 0.9595, 0.02804, 0.9636, 0.1067, 0.9694, 0.1103, 0.9782, 0.08496, 0.9834, 0.08387, 0.9779, 0.03069, 0.9298, 0.04027, 0.9287, 0.04404, 0.9534, 0.03864, 0.9552, 0.1132, 0.9867, 0.1142, 0.9982, 0.08447, 0.9938, 0.08547, 0.9877, 0.1024, 0.9617, 0.1067, 0.9694, 0.08387, 0.9779, 0.08197, 0.9729, 0.1107, 0.9767, 0.1132, 0.9867, 0.08547, 0.9877, 0.08533, 0.9819, 0.0974, 0.955, 0.1024, 0.9617, 0.08197, 0.9729, 0.07939, 0.9684, 0.1071, 0.9679, 0.1107, 0.9767, 0.08533, 0.9819, 0.08423, 0.9764, 0.09187, 0.9491, 0.0974, 0.955, 0.07939, 0.9684, 0.07624, 0.9645, 0.1027, 0.9602, 0.1071, 0.9679, 0.08423, 0.9764, 0.08233, 0.9714, 0.08587, 0.9441, 0.09187, 0.9491, 0.07624, 0.9645, 0.07259, 0.9611, 0.09773, 0.9535, 0.1027, 0.9602, 0.08233, 0.9714, 0.07975, 0.9669, 0.07942, 0.9398, 0.08587, 0.9441, 0.07259, 0.9611, 0.06852, 0.9584, 0.09221, 0.9476, 0.09773, 0.9535, 0.07975, 0.9669, 0.07659, 0.963, 0.0725, 0.9362, 0.07942, 0.9398, 0.06852, 0.9584, 0.06408, 0.9562, 0.0862, 0.9425, 0.09221, 0.9476, 0.07659, 0.963, 0.07294, 0.9596, 0.06513, 0.9334, 0.0725, 0.9362, 0.06408, 0.9562, 0.05932, 0.9547, 0.07973, 0.9383, 0.0862, 0.9425, 0.07294, 0.9596, 0.06886, 0.9568, 0.05728, 0.9315, 0.06513, 0.9334, 0.05932, 0.9547, 0.0543, 0.954, 0.07282, 0.9347, 0.07973, 0.9383, 0.06886, 0.9568, 0.06441, 0.9547, 0.04891, 0.9303, 0.05728, 0.9315, 0.0543, 0.954, 0.04907, 0.954, 0.02039, 0.9324, 0.03069, 0.9298, 0.03864, 0.9552, 0.03335, 0.9581, 0.06545, 0.9319, 0.07282, 0.9347, 0.06441, 0.9547, 0.05965, 0.9532, 0.03997, 0.9302, 0.04891, 0.9303, 0.04907, 0.954, 0.04372, 0.9549, 0.009348, 0.9369, 0.02039, 0.9324, 0.03335, 0.9581, 0.02834, 0.9621, 0.05759, 0.93, 0.06545, 0.9319, 0.05965, 0.9532, 0.05463, 0.9525, 0.05427, 0.9819, 0.03335, 0.9581, 0.03864, 0.9552, 0.05427, 0.9819, 0.02834, 0.9621, 0.03335, 0.9581, 0.05425, 0.9837, 0.08509, 0.9893, 0.08409, 0.9954, 0.05425, 0.9837, 0.08496, 0.9834, 0.08509, 0.9893, 0.05425, 0.9837, 0.08387, 0.9779, 0.08496, 0.9834, 0.05425, 0.9837, 0.08197, 0.9729, 0.08387, 0.9779, 0.05425, 0.9837, 0.07939, 0.9684, 0.08197, 0.9729, 0.05425, 0.9837, 0.07624, 0.9645, 0.07939, 0.9684, 0.05425, 0.9837, 0.07259, 0.9611, 0.07624, 0.9645, 0.05425, 0.9837, 0.06852, 0.9584, 0.07259, 0.9611, 0.05425, 0.9837, 0.06408, 0.9562, 0.06852, 0.9584, 0.05425, 0.9837, 0.05932, 0.9547, 0.06408, 0.9562, 0.05425, 0.9837, 0.0543, 0.954, 0.05932, 0.9547, 0.05425, 0.9837, 0.04907, 0.954, 0.0543, 0.954, 0.05425, 0.9837, 0.04372, 0.9549, 0.04907, 0.954, 0.05425, 0.9837, 0.03832, 0.9567, 0.04372, 0.9549, 0.05425, 0.9837, 0.03303, 0.9595, 0.03832, 0.9567, 0.05425, 0.9837, 0.02804, 0.9636, 0.03303, 0.9595, 0.05427, 0.9819, 0.08547, 0.9877, 0.08447, 0.9938, 0.05427, 0.9819, 0.08533, 0.9819, 0.08547, 0.9877, 0.05427, 0.9819, 0.08423, 0.9764, 0.08533, 0.9819, 0.05427, 0.9819, 0.08233, 0.9714, 0.08423, 0.9764, 0.05427, 0.9819, 0.07975, 0.9669, 0.08233, 0.9714, 0.05427, 0.9819, 0.07659, 0.963, 0.07975, 0.9669, 0.05427, 0.9819, 0.07294, 0.9596, 0.07659, 0.963, 0.05427, 0.9819, 0.06886, 0.9568, 0.07294, 0.9596, 0.05427, 0.9819, 0.06441, 0.9547, 0.06886, 0.9568, 0.05427, 0.9819, 0.05965, 0.9532, 0.06441, 0.9547, 0.05427, 0.9819, 0.05463, 0.9525, 0.05965, 0.9532, 0.05427, 0.9819, 0.0494, 0.9525, 0.05463, 0.9525, 0.05427, 0.9819, 0.04404, 0.9534, 0.0494, 0.9525, 0.05427, 0.9819, 0.03864, 0.9552, 0.04404, 0.9534, 0.9336, 0.7302, 0.9301, 0.7338, 0.9259, 0.7366, 0.9213, 0.7385, 0.9163, 0.7394, 0.9113, 0.7394, 0.9064, 0.7385, 0.9018, 0.7366, 0.8976, 0.7338, 0.8941, 0.7302, 0.8913, 0.726, 0.8894, 0.7214, 0.8884, 0.7165, 0.8884, 0.7115, 0.8894, 0.7066, 0.8913, 0.7019, 0.8941, 0.6978, 0.8976, 0.6942, 0.9018, 0.6914, 0.9064, 0.6895, 0.9113, 0.6885, 0.9163, 0.6885, 0.9213, 0.6895, 0.9259, 0.6914, 0.9301, 0.6942, 0.9336, 0.6978, 0.9364, 0.7019, 0.9383, 0.7066, 0.9393, 0.7115, 0.9393, 0.7165, 0.9383, 0.7214, 0.9364, 0.726, 0.8599, 0.7366, 0.8584, 0.7318, 0.8838, 0.7213, 0.8869, 0.7313, 0.8604, 0.7416, 0.8599, 0.7366, 0.8869, 0.7313, 0.8879, 0.7416, 0.8602, 0.7547, 0.8607, 0.7497, 0.8882, 0.7497, 0.8872, 0.76, 0.8588, 0.7595, 0.8602, 0.7547, 0.8872, 0.76, 0.8842, 0.77, 0.8564, 0.7639, 0.8588, 0.7595, 0.8842, 0.77, 0.8793, 0.7792, 0.8532, 0.7678, 0.8564, 0.7639, 0.8793, 0.7792, 0.8727, 0.7872, 0.8494, 0.771, 0.8532, 0.7678, 0.8727, 0.7872, 0.8646, 0.7938, 0.8449, 0.7733, 0.8494, 0.771, 0.8646, 0.7938, 0.8555, 0.7987, 0.8401, 0.7748, 0.8449, 0.7733, 0.8555, 0.7987, 0.8455, 0.8018, 0.8352, 0.7753, 0.8401, 0.7748, 0.8455, 0.8018, 0.8352, 0.8028, 0.8302, 0.7748, 0.8352, 0.7753, 0.8352, 0.8028, 0.8248, 0.8018, 0.8254, 0.7733, 0.8302, 0.7748, 0.8248, 0.8018, 0.8148, 0.7987, 0.8209, 0.771, 0.8254, 0.7733, 0.8148, 0.7987, 0.8057, 0.7938, 0.8171, 0.7678, 0.8209, 0.771, 0.8057, 0.7938, 0.7976, 0.7872, 0.8139, 0.7639, 0.8171, 0.7678, 0.7976, 0.7872, 0.791, 0.7792, 0.8115, 0.7595, 0.8139, 0.7639, 0.791, 0.7792, 0.7861, 0.77, 0.8101, 0.7547, 0.8115, 0.7595, 0.7861, 0.77, 0.7831, 0.76, 0.8096, 0.7497, 0.8101, 0.7547, 0.7831, 0.76, 0.7821, 0.7497, 0.8097, 0.7366, 0.8092, 0.7416, 0.7817, 0.7416, 0.7827, 0.7312, 0.8112, 0.7318, 0.8097, 0.7366, 0.7827, 0.7312, 0.7857, 0.7213, 0.8135, 0.7274, 0.8112, 0.7318, 0.7857, 0.7213, 0.7907, 0.7121, 0.8167, 0.7235, 0.8135, 0.7274, 0.7907, 0.7121, 0.7973, 0.7041, 0.8206, 0.7203, 0.8167, 0.7235, 0.7973, 0.7041, 0.8053, 0.6975, 0.825, 0.718, 0.8206, 0.7203, 0.8053, 0.6975, 0.8145, 0.6926, 0.8298, 0.7165, 0.825, 0.718, 0.8145, 0.6926, 0.8244, 0.6895, 0.8348, 0.716, 0.8298, 0.7165, 0.8244, 0.6895, 0.8348, 0.6885, 0.8398, 0.7165, 0.8348, 0.716, 0.8348, 0.6885, 0.8452, 0.6896, 0.8446, 0.718, 0.8398, 0.7165, 0.8452, 0.6896, 0.8551, 0.6926, 0.849, 0.7204, 0.8446, 0.718, 0.8551, 0.6926, 0.8643, 0.6975, 0.8529, 0.7235, 0.849, 0.7204, 0.8643, 0.6975, 0.8723, 0.7041, 0.8561, 0.7274, 0.8529, 0.7235, 0.8723, 0.7041, 0.8789, 0.7121, 0.8584, 0.7318, 0.8561, 0.7274, 0.8789, 0.7121, 0.8838, 0.7213])
me_cylinder.materials.append(mat_material_003)
me_cylinder.use_remesh_preserve_volume = False
me_cylinder.use_remesh_preserve_attributes = False
me_cylinder.use_mirror_vertex_groups = False
me_cylinder.update()

# ---- objects
ob_cylinder = bpy.data.objects.new('Cylinder', me_cylinder)

# ---- transforms, parenting, visibility, modifiers, constraints
ob_cylinder.location = (0.0, 0.0, 0.0)
ob_cylinder.lineart.crease_threshold = 0.0

# ---- collection membership
col_collection_1.objects.link(ob_cylinder)

# ---- scene / render settings (as saved in the file)
scene.frame_start = 1; scene.frame_end = 250; scene.frame_set(1)
scene.render.engine = 'CYCLES'
scene.render.resolution_percentage = 50
scene.render.dither_intensity = 0.0
scene.cycles.use_denoising = False
scene.cycles.samples = 128
scene.cycles.sampling_pattern = 'TABULATED_SOBOL'
scene.cycles.use_adaptive_sampling = False
scene.cycles.use_light_tree = False
scene.cycles.blur_glossy = 0.0
scene.cycles.sample_clamp_indirect = 0.0
scene.cycles.bake_type = 'AO'
scene.view_settings.view_transform = 'Standard'
bpy.context.view_layer.update()

# ---- added for rendering (the .blend has no active camera and no usable light): camera, sun
cam_auto = bpy.data.cameras.new('AutoCamera')
cam_auto.lens = 50.0
cam_auto.sensor_width = 36.0
cam_auto.clip_end = 1000.0
ob_auto_camera = bpy.data.objects.new('AutoCamera', cam_auto)
scene.collection.objects.link(ob_auto_camera)
ob_auto_camera.location = (5.56253, -6.67504, 7.24848)
ob_auto_camera.rotation_euler = (1.09748, -7.21219e-08, 0.694738)
scene.camera = ob_auto_camera
light_auto_sun = bpy.data.lights.new('AutoSun', 'SUN')
light_auto_sun.energy = 3.0
light_auto_sun.angle = 0.0523599
ob_auto_sun = bpy.data.objects.new('AutoSun', light_auto_sun)
scene.collection.objects.link(ob_auto_sun)
ob_auto_sun.rotation_euler = (0.872665, 0.174533, 0.523599)
bpy.context.view_layer.update()
